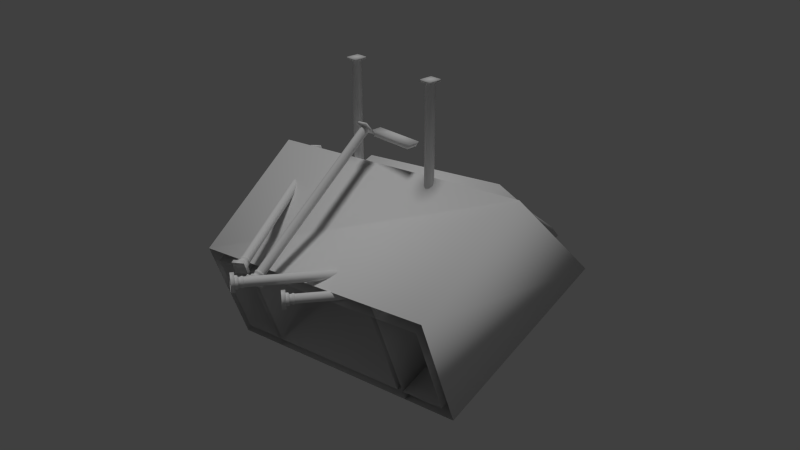 # Source: barracks_destroyed.blend  (saved by Blender 2.76.0; exported with 4.5.12 LTS)
import bpy
from mathutils import Matrix  # noqa: F401  (used for matrix-valued properties, if any)

bpy.ops.wm.read_factory_settings(use_empty=True)
scene = bpy.context.scene
scene.name = 'Scene'

# ---- collections
col_collection_1 = bpy.data.collections.new('Collection 1'); scene.collection.children.link(col_collection_1)

# ---- materials (node trees are filled in below, after node groups)
mat_pskmat1_001 = bpy.data.materials.new('pskmat1.001')
mat_pskmat1_001.alpha_threshold = 0.0
mat_pskmat1_001.use_transparent_shadow = False
mat_pskmat1_001.roughness = 0.5
mat_pskmat1_003 = bpy.data.materials.new('pskmat1.003')
mat_pskmat1_003.alpha_threshold = 0.0
mat_pskmat1_003.use_transparent_shadow = False
mat_pskmat1_003.roughness = 0.5

# ---- material node trees

# ---- world
world_world = bpy.data.worlds.new('World'); scene.world = world_world
world_world.color = (0.05088, 0.05088, 0.05088)
world_world.use_sun_shadow = False
world_world.sun_shadow_jitter_overblur = 0.0
world_world.cycles.sampling_method = 'MANUAL'
world_world.cycles.sample_map_resolution = 256

# ---- cameras
cam_camera = bpy.data.cameras.new('Camera')
cam_camera.clip_end = 100.0
cam_camera.lens = 35.0
cam_camera.sensor_width = 32.0
cam_camera.sensor_height = 18.0
cam_camera.ortho_scale = 7.314
cam_camera.dof.focus_distance = 0.0
cam_camera.dof.aperture_fstop = 128.0

# ---- lights
light_hemi = bpy.data.lights.new('Hemi', 'SUN')
light_hemi.transmission_factor = 0.0
light_hemi.angle = 0.1993
light_hemi.energy = 1.0
light_hemi.shadow_buffer_clip_start = 0.5
light_hemi.shadow_soft_size = 0.1
light_hemi.shadow_cascade_max_distance = 1000.0
light_hemi.cycles.use_multiple_importance_sampling = False

# ---- meshes
me_hele_barracks_structbmesh_001 = bpy.data.meshes.new('hele_barracks_structbMesh.001')
me_hele_barracks_structbmesh_001.from_pydata([(1.155, -0.2128, -2.547), (1.372, 1.174, -0.9379), (-1.155, -0.4748, -2.372), (-0.9946, 0.8718, -0.9275), (1.913, 0.3692, 1.079), (1.868, 0.4844, 0.664), (0.2193, 0.1772, 1.208), (-1.474, -0.01485, 1.336), (0.1748, 0.2924, 0.7924), (-1.519, 0.1003, 0.9208), (-1.489, -1.435, 0.9745), (-1.748, 1.053, -0.0985), (-1.787, -0.6644, -1.803), (1.892, -0.2472, -2.082), (1.826, 1.152, -0.6932), (-0.895, 0.03487, 1.318), (-0.7679, -1.353, 0.9198), (1.468, -1.099, 0.7502), (1.341, 0.2884, 1.149), (-0.9511, 0.8372, -0.9035), (1.12, -0.1977, -2.501), (1.342, 1.131, -0.9082), (-1.066, -0.5826, -1.858), (1.17, -0.329, -2.027), (-1.117, -0.4513, -2.331), (-1.617, -0.0417, 1.374), (2.19, -1.017, 0.6955), (2.062, 0.3755, 1.095), (-1.373, -1.291, 1.002), (-1.605, 0.905, -0.1548), (-1.378, -0.6197, -0.7461), (1.752, -0.1325, -2.035), (1.713, 0.9748, -0.7301), (-0.8024, -0.1174, 1.266), (-0.7018, -1.215, 0.951), (1.378, -0.9787, 0.7933), (1.278, 0.1185, 1.108), (-0.8585, 0.685, -0.9556), (1.03, -0.07728, -2.458), (1.222, 0.9209, -1.113), (-0.9997, -0.4445, -1.826), (1.081, -0.2086, -1.984), (-1.051, -0.3132, -2.3), (-1.474, -0.1893, 1.318), (2.05, -0.9026, 0.7424), (1.949, 0.1988, 1.059)], [], [(8, 6, 4), (9, 7, 6), (11, 12, 10), (23, 13, 26), (13, 14, 27), (14, 11, 25), (19, 24, 16), (24, 20, 17), (20, 21, 18), (21, 19, 15), (12, 22, 10), (5, 8, 4), (8, 9, 6), (25, 11, 10), (17, 23, 26), (26, 13, 27), (27, 14, 25), (15, 19, 16), (16, 24, 17), (17, 20, 18), (18, 21, 15), (22, 16, 10), (29, 30, 28), (41, 31, 44), (31, 32, 45), (32, 29, 43), (37, 42, 34), (42, 38, 35), (38, 39, 36), (39, 37, 33), (30, 40, 28), (43, 29, 28), (35, 41, 44), (44, 31, 45), (45, 32, 43), (33, 37, 34), (34, 42, 35), (35, 38, 36), (36, 39, 33), (40, 34, 28), (14, 29, 11), (13, 32, 14), (12, 31, 13), (12, 29, 30), (42, 20, 24), (20, 39, 21), (19, 39, 37), (24, 37, 42), (14, 32, 29), (13, 31, 32), (12, 30, 31), (12, 11, 29), (42, 38, 20), (20, 38, 39), (19, 21, 39), (24, 19, 37)])
me_hele_barracks_structbmesh_001.polygons.foreach_set('use_smooth', [True] * 56)
_uv = me_hele_barracks_structbmesh_001.uv_layers.new(name='psk0')
_uv.uv.foreach_set('vector', [0.004669, 0.118, 0.004669, 0.0, 0.4266, -4e-06, 0.4266, 0.118, 0.4266, -4e-06, 0.004669, 0.0, 0.003799, 0.8958, 0.1978, 0.8958, 0.1978, 0.5157, 0.4018, 0.8958, 0.499, 0.8958, 0.499, 0.5157, 0.4018, 0.8958, 0.2078, 0.8958, 0.2078, 0.5157, 0.499, 0.8958, 0.003799, 0.8958, 0.003799, 0.5157, 0.2662, 0.5098, 0.4732, 0.5098, 0.4732, 1.005, 0.1009, 0.9803, 0.4019, 0.9803, 0.4019, 0.5157, 0.3383, 0.6294, 0.1313, 0.6294, 0.1313, 1.125, 0.3684, 0.9803, 0.06734, 0.9803, 0.06734, 0.5157, 0.003799, 0.8958, 0.1015, 0.8958, 0.003799, 0.5157, 0.4266, 0.118, 0.004669, 0.118, 0.4266, -4e-06, 0.004669, 0.118, 0.4266, 0.118, 0.004669, 0.0, 0.003799, 0.5157, 0.003799, 0.8958, 0.1978, 0.5157, 0.4018, 0.5157, 0.4018, 0.8958, 0.499, 0.5157, 0.4018, 0.5157, 0.4018, 0.8958, 0.2078, 0.5157, 0.499, 0.5157, 0.499, 0.8958, 0.003799, 0.5157, 0.2662, 1.005, 0.2662, 0.5098, 0.4732, 1.005, 0.1009, 0.5157, 0.1009, 0.9803, 0.4019, 0.5157, 0.3383, 1.125, 0.3383, 0.6294, 0.1313, 1.125, 0.3684, 0.5157, 0.3684, 0.9803, 0.06734, 0.5157, 0.1015, 0.8958, 0.1015, 0.5157, 0.003799, 0.5157, 0.003799, 0.8958, 0.1978, 0.8958, 0.1978, 0.5157, 0.4018, 0.8958, 0.499, 0.8958, 0.499, 0.5157, 0.4018, 0.8958, 0.2078, 0.8958, 0.2078, 0.5157, 0.499, 0.8958, 0.003799, 0.8958, 0.003799, 0.5157, 0.2662, 0.5098, 0.4732, 0.5098, 0.4732, 1.005, 0.1009, 0.9803, 0.4019, 0.9803, 0.4019, 0.5157, 0.3383, 0.6294, 0.1313, 0.6294, 0.1313, 1.125, 0.3684, 0.9803, 0.06734, 0.9803, 0.06734, 0.5157, 0.003799, 0.8958, 0.1015, 0.8958, 0.003799, 0.5157, 0.003799, 0.5157, 0.003799, 0.8958, 0.1978, 0.5157, 0.4018, 0.5157, 0.4018, 0.8958, 0.499, 0.5157, 0.4018, 0.5157, 0.4018, 0.8958, 0.2078, 0.5157, 0.499, 0.5157, 0.499, 0.8958, 0.003799, 0.5157, 0.2662, 1.005, 0.2662, 0.5098, 0.4732, 1.005, 0.1009, 0.5157, 0.1009, 0.9803, 0.4019, 0.5157, 0.3383, 1.125, 0.3383, 0.6294, 0.1313, 1.125, 0.3684, 0.5157, 0.3684, 0.9803, 0.06734, 0.5157, 0.1015, 0.8958, 0.1015, 0.5157, 0.003799, 0.5157, 0.5352, 0.05601, 0.1304, 0.09427, 0.1158, 0.05601, 0.5352, 0.3846, 0.5206, 0.09427, 0.5352, 0.05601, 0.1158, 0.3846, 0.5206, 0.3541, 0.5352, 0.3846, 0.1158, 0.3846, 0.1304, 0.09427, 0.1304, 0.3541, 0.2069, 0.3541, 0.453, 0.3846, 0.198, 0.3846, 0.453, 0.3846, 0.4441, 0.09525, 0.453, 0.05725, 0.198, 0.05725, 0.4441, 0.09525, 0.2069, 0.09525, 0.1009, 0.9803, 0.2662, 0.5098, 0.1009, 0.9803, 0.5352, 0.05601, 0.5206, 0.09427, 0.1304, 0.09427, 0.5352, 0.3846, 0.5206, 0.3541, 0.5206, 0.09427, 0.1158, 0.3846, 0.1304, 0.3541, 0.5206, 0.3541, 0.1158, 0.3846, 0.1158, 0.05601, 0.1304, 0.09427, 0.2069, 0.3541, 0.4441, 0.3541, 0.453, 0.3846, 0.453, 0.3846, 0.4441, 0.3541, 0.4441, 0.09525, 0.198, 0.05725, 0.453, 0.05725, 0.4441, 0.09525, 0.1009, 0.9803, 0.06734, 0.9803, 0.2662, 0.5098])
me_hele_barracks_structbmesh_001.materials.append(mat_pskmat1_001)
me_hele_barracks_structbmesh_001.use_remesh_preserve_volume = False
me_hele_barracks_structbmesh_001.use_remesh_preserve_attributes = False
me_hele_barracks_structbmesh_001.use_mirror_vertex_groups = False
me_hele_barracks_structbmesh_001.update()
me_hele_barracks_structbmesh_004 = bpy.data.meshes.new('hele_barracks_structbMesh.004')
me_hele_barracks_structbmesh_004.from_pydata([(-0.6031, 0.09757, -0.3735), (-0.5847, 0.09757, -0.4173), (-0.6026, 0.09757, -0.4613), (-0.6464, 0.09757, -0.4797), (-0.6904, 0.09757, -0.4618), (-0.7088, 0.09757, -0.418), (-0.6909, 0.09757, -0.374), (-0.6895, 2.356, -0.3754), (-0.7068, 2.356, -0.418), (-0.689, 2.356, -0.4604), (-0.6464, 2.356, -0.4778), (-0.604, 2.356, -0.4599), (-0.5866, 2.356, -0.4173), (-0.6045, 2.356, -0.3749), (-0.6471, 2.356, -0.3576), (-0.1716, 0.2561, 1.557), (-0.1497, 0.2229, 1.531), (-0.1638, 0.1859, 1.505), (-0.2058, 0.1666, 1.494), (-0.2511, 0.1764, 1.505), (-0.2731, 0.2095, 1.531), (-0.2589, 0.2466, 1.557), (-0.3954, 1.578, -0.2591), (-0.4091, 1.542, -0.2844), (-0.3879, 1.51, -0.3096), (-0.344, 1.501, -0.3198), (-0.3034, 1.519, -0.3092), (-0.2897, 1.555, -0.2839), (-0.3109, 1.587, -0.2588), (-0.449, 0.3347, 1.542), (-0.4336, 0.2945, 1.522), (-0.4508, 0.2504, 1.518), (-0.4905, 0.2283, 1.532), (-0.5294, 0.241, 1.556), (-0.5447, 0.2812, 1.576), (-0.5275, 0.3252, 1.58), (-1.533, 0.9117, -0.3523), (-1.55, 0.8691, -0.3566), (-1.535, 0.8302, -0.3762), (-1.497, 0.8179, -0.3995), (-1.459, 0.8393, -0.413), (-1.442, 0.882, -0.4087), (-1.457, 0.9209, -0.3891), (-1.495, 0.9332, -0.3658), (0.6031, 0.09757, -0.3735), (0.5847, 0.09757, -0.4173), (0.6026, 0.09757, -0.4613), (0.6464, 0.09757, -0.4797), (0.6904, 0.09757, -0.4618), (0.7088, 0.09757, -0.418), (0.6909, 0.09757, -0.374), (0.6895, 2.356, -0.3754), (0.7068, 2.356, -0.418), (0.689, 2.356, -0.4604), (0.6464, 2.356, -0.4778), (0.604, 2.356, -0.4599), (0.5866, 2.356, -0.4173), (0.6045, 2.356, -0.3749), (-0.02347, 0.3838, 1.894), (-0.06394, 0.3723, 1.872), (-0.08621, 0.3316, 1.862), (-0.07725, 0.2855, 1.87), (-0.04229, 0.2612, 1.891), (-0.001829, 0.2727, 1.913), (0.02044, 0.3134, 1.923), (0.01148, 0.3595, 1.915), (1.113, 0.2456, -0.05054), (1.121, 0.201, -0.04311), (1.1, 0.1616, -0.05295), (1.06, 0.1504, -0.07429), (1.027, 0.174, -0.09462), (1.018, 0.2186, -0.102), (1.04, 0.258, -0.09221), (1.079, 0.2692, -0.07087), (0.4422, 0.227, 1.534), (0.4082, 0.203, 1.511), (0.3982, 0.157, 1.505), (0.4179, 0.116, 1.518), (0.4559, 0.104, 1.544), (0.4899, 0.128, 1.567), (0.4999, 0.1739, 1.574), (0.4801, 0.2149, 1.56), (1.748, 0.2077, -0.3057), (1.767, 0.168, -0.2926), (1.758, 0.1235, -0.2991), (1.725, 0.1003, -0.3214), (1.688, 0.112, -0.3464), (1.669, 0.1517, -0.3595), (1.679, 0.1962, -0.3531), (1.711, 0.2194, -0.3308), (-0.2999, 1.421, -0.5313), (-0.2999, 1.421, -0.385), (0.3476, 1.497, -0.5313), (-0.3476, 1.497, -0.5313), (0.3476, 1.497, -0.3766), (-0.3476, 1.497, -0.3766), (0.0, 1.421, -0.385), (0.0, 1.421, -0.5313), (0.0, 1.497, -0.3766), (0.0, 1.497, -0.5313), (1.868, 0.4479, -1.398), (-0.6471, 0.09757, -0.3556), (-0.3548, 1.597, -0.2485), (-0.2169, 0.2659, 1.568), (-0.4879, 0.3474, 1.566), (0.6471, 2.356, -0.3576), (0.6471, 0.09757, -0.3556), (0.2999, 1.421, -0.385), (0.2999, 1.421, -0.5313), (-0.57, 2.374, -0.324), (-0.1256, 0.212, 1.692), (-0.281, 0.05789, 1.591), (-0.2953, 0.1944, 1.692), (-0.1287, 0.2417, 1.652), (-0.1145, 0.1052, 1.551), (-0.2841, 0.08756, 1.551), (-0.2983, 0.224, 1.652), (-0.4362, 1.626, -0.2432), (-0.4196, 1.467, -0.3243), (-0.2802, 1.625, -0.2193), (-0.3541, 0.1788, 1.606), (-0.5022, 0.3252, 1.728), (-0.372, 0.3556, 1.61), (-0.3765, 0.1918, 1.563), (-0.5291, 0.1745, 1.637), (-0.5246, 0.3383, 1.685), (-1.438, 0.8082, -0.4547), (-1.572, 0.9622, -0.338), (-1.563, 0.7848, -0.3619), (0.5618, -0.03996, -0.503), (0.5618, 0.01026, -0.3324), (0.5618, 0.01026, -0.503), (0.7324, 0.01026, -0.503), (0.7324, 0.01026, -0.3324), (0.57, 2.374, -0.5008), (0.725, 2.374, -0.5008), (0.725, 2.374, -0.324), (0.725, 2.344, -0.5008), (-0.1361, 0.4231, 1.929), (-0.1611, 0.2544, 1.925), (-0.01438, 0.2305, 2.008), (0.01063, 0.3992, 2.013), (1.0, 0.1374, -0.1281), (1.026, 0.3123, -0.1236), (0.312, 0.06939, 1.613), (0.4517, 0.09352, 1.708), (0.3206, 0.2381, 1.557), (0.3403, 0.06926, 1.571), (0.4799, 0.0934, 1.666), (0.4602, 0.2622, 1.652), (1.675, 0.06662, -0.377), (1.802, 0.08855, -0.2907), (1.655, 0.2417, -0.3914), (-0.725, 2.374, -0.5008), (-0.725, 2.344, -0.5008), (-0.725, 2.374, -0.324), (-0.57, 2.374, -0.5008), (-0.57, 2.344, -0.324), (-0.57, 2.344, -0.5008), (-0.725, 2.344, -0.324), (-0.1114, 0.07553, 1.591), (-0.4214, 1.485, -0.3482), (-0.2673, 1.501, -0.3481), (-0.4344, 1.609, -0.2193), (-0.282, 1.642, -0.2431), (-0.2655, 1.483, -0.3243), (-0.5067, 0.1614, 1.68), (-0.3496, 0.3425, 1.653), (-1.576, 0.7925, -0.3873), (-1.558, 0.9545, -0.3127), (-1.433, 0.978, -0.4055), (-1.424, 0.8005, -0.4294), (-1.42, 0.9703, -0.3802), (0.7324, -0.03996, -0.3324), (0.7324, -0.03996, -0.503), (0.5618, -0.03996, -0.3324), (0.725, 2.344, -0.324), (0.57, 2.374, -0.324), (0.57, 2.344, -0.5008), (0.57, 2.344, -0.324), (-0.01391, 0.4017, 2.057), (-0.03893, 0.233, 2.052), (-0.1856, 0.2569, 1.969), (-0.1606, 0.4256, 1.973), (1.134, 0.1157, -0.05211), (1.16, 0.2906, -0.04759), (0.9858, 0.1389, -0.1024), (1.119, 0.1172, -0.02633), (1.145, 0.292, -0.02181), (1.012, 0.3138, -0.09783), (0.432, 0.2624, 1.694), (0.2923, 0.2382, 1.599), (1.785, 0.08862, -0.2662), (1.781, 0.2636, -0.3052), (1.658, 0.06669, -0.3525), (1.765, 0.2637, -0.2807), (1.638, 0.2417, -0.3669), (-0.2895, 0.156, 1.601), (-0.2603, 0.1112, 1.566), (-0.1994, 0.09773, 1.552), (-0.1427, 0.1234, 1.566), (-0.1233, 0.1733, 1.601), (-0.1525, 0.218, 1.636), (-0.2134, 0.2315, 1.651), (-0.2149, 0.2465, 1.63), (-0.1541, 0.2331, 1.616), (-0.1248, 0.1883, 1.581), (-0.1442, 0.1385, 1.546), (-0.201, 0.1128, 1.531), (-0.2618, 0.1263, 1.546), (-0.2911, 0.171, 1.581), (-0.2864, 0.1774, 1.573), (-0.259, 0.1355, 1.54), (-0.202, 0.1228, 1.526), (-0.1489, 0.1469, 1.54), (-0.1307, 0.1936, 1.573), (-0.1581, 0.2355, 1.606), (-0.2151, 0.2481, 1.619), (-0.2569, 0.2197, 1.595), (-0.2141, 0.2391, 1.606), (-0.1683, 0.2289, 1.595), (-0.1462, 0.1952, 1.569), (-0.1609, 0.1576, 1.542), (-0.2036, 0.1383, 1.531), (-0.2495, 0.1484, 1.542), (-0.2716, 0.1822, 1.568), (-0.2831, 0.2114, 1.528), (-0.2822, 0.2034, 1.538), (-0.2572, 0.1651, 1.508), (-0.258, 0.1731, 1.498), (-0.2052, 0.1536, 1.496), (-0.2061, 0.1616, 1.485), (-0.1576, 0.1836, 1.498), (-0.1567, 0.1756, 1.508), (-0.141, 0.2262, 1.528), (-0.1401, 0.2181, 1.538), (-0.1652, 0.2564, 1.568), (-0.166, 0.2644, 1.558), (-0.218, 0.2759, 1.57), (-0.2171, 0.2679, 1.581), (-0.2665, 0.254, 1.557), (-0.2656, 0.2459, 1.568), (-0.273, 0.1962, 1.549), (-0.2509, 0.1625, 1.523), (-0.2051, 0.1523, 1.512), (-0.1623, 0.1717, 1.523), (-0.1477, 0.2092, 1.549), (-0.1698, 0.243, 1.576), (-0.2156, 0.2531, 1.587), (-0.2584, 0.2338, 1.576), (-0.2597, 0.2571, 1.542), (-0.218, 0.276, 1.553), (-0.1733, 0.266, 1.542), (-0.1517, 0.2331, 1.517), (-0.166, 0.1965, 1.491), (-0.2077, 0.1776, 1.48), (-0.2524, 0.1875, 1.491), (-0.2739, 0.2204, 1.517), (-0.5253, 0.2566, 1.66), (-0.505, 0.2023, 1.633), (-0.4528, 0.1848, 1.601), (-0.3992, 0.2143, 1.582), (-0.3758, 0.2735, 1.587), (-0.3961, 0.3278, 1.615), (-0.4483, 0.3453, 1.647), (-0.5019, 0.3158, 1.666), (-0.5132, 0.3224, 1.644), (-0.4597, 0.3519, 1.625), (-0.4075, 0.3344, 1.593), (-0.3871, 0.2802, 1.566), (-0.4106, 0.2209, 1.56), (-0.4641, 0.1914, 1.579), (-0.5163, 0.2089, 1.611), (-0.5367, 0.2632, 1.638), (-0.5364, 0.2663, 1.628), (-0.5173, 0.2155, 1.602), (-0.4684, 0.1991, 1.572), (-0.4183, 0.2267, 1.554), (-0.3963, 0.2822, 1.56), (-0.4153, 0.333, 1.585), (-0.4642, 0.3494, 1.615), (-0.5144, 0.3218, 1.633), (-0.5074, 0.3139, 1.621), (-0.4671, 0.3361, 1.607), (-0.4277, 0.323, 1.582), (-0.4124, 0.2821, 1.562), (-0.4301, 0.2374, 1.557), (-0.4704, 0.2152, 1.571), (-0.5098, 0.2284, 1.596), (-0.5251, 0.2693, 1.616), (-0.5553, 0.2817, 1.576), (-0.5493, 0.2781, 1.588), (-0.5319, 0.2318, 1.565), (-0.538, 0.2353, 1.553), (-0.4873, 0.2168, 1.537), (-0.4933, 0.2204, 1.525), (-0.4476, 0.2456, 1.509), (-0.4416, 0.242, 1.521), (-0.4276, 0.2962, 1.514), (-0.4215, 0.2927, 1.526), (-0.4389, 0.339, 1.549), (-0.4449, 0.3426, 1.537), (-0.4896, 0.3575, 1.565), (-0.4835, 0.354, 1.577), (-0.5353, 0.3323, 1.581), (-0.5357, 0.2755, 1.596), (-0.5204, 0.2346, 1.576), (-0.481, 0.2214, 1.551), (-0.4407, 0.2436, 1.537), (-0.423, 0.2883, 1.541), (-0.4383, 0.3291, 1.562), (-0.4777, 0.3423, 1.586), (-0.518, 0.3201, 1.6), (-0.5352, 0.3298, 1.565), (-0.4959, 0.3515, 1.551), (-0.4575, 0.3386, 1.527), (-0.4426, 0.2987, 1.507), (-0.4598, 0.2552, 1.503), (-0.4991, 0.2335, 1.517), (-0.5375, 0.2463, 1.541), (-0.5525, 0.2862, 1.56), (0.7307, 0.01026, -0.4177), (0.7062, 0.01026, -0.4768), (0.6471, 0.01026, -0.5013), (0.588, 0.01026, -0.4768), (0.5635, 0.01026, -0.4177), (0.588, 0.01026, -0.3586), (0.6471, 0.01026, -0.3341), (0.6471, 0.03572, -0.3341), (0.588, 0.03572, -0.3586), (0.5635, 0.03572, -0.4177), (0.588, 0.03572, -0.4768), (0.6471, 0.03572, -0.5013), (0.7062, 0.03572, -0.4768), (0.7307, 0.03572, -0.4177), (0.7254, 0.04558, -0.4177), (0.7025, 0.04558, -0.473), (0.6471, 0.04558, -0.496), (0.5918, 0.04558, -0.473), (0.5688, 0.04558, -0.4177), (0.5918, 0.04558, -0.3623), (0.6471, 0.04558, -0.3394), (0.6917, 0.051, -0.3731), (0.6471, 0.051, -0.3547), (0.6026, 0.051, -0.3731), (0.5841, 0.051, -0.4177), (0.6026, 0.051, -0.4622), (0.6471, 0.051, -0.4807), (0.6917, 0.051, -0.4622), (0.7101, 0.051, -0.4177), (0.7185, 0.1019, -0.4177), (0.7185, 0.08835, -0.4177), (0.6976, 0.08835, -0.4682), (0.6976, 0.1019, -0.4682), (0.6471, 0.08835, -0.4891), (0.6471, 0.1019, -0.4891), (0.5966, 0.1019, -0.4682), (0.5966, 0.08835, -0.4682), (0.5757, 0.1019, -0.4177), (0.5757, 0.08835, -0.4177), (0.5966, 0.08835, -0.3672), (0.5966, 0.1019, -0.3672), (0.6471, 0.1019, -0.3463), (0.6471, 0.08835, -0.3463), (0.6976, 0.08835, -0.3672), (0.7101, 0.07477, -0.4177), (0.6917, 0.07477, -0.4622), (0.6471, 0.07477, -0.4807), (0.6026, 0.07477, -0.4622), (0.5841, 0.07477, -0.4177), (0.6026, 0.07477, -0.3731), (0.6471, 0.07477, -0.3547), (0.6917, 0.07477, -0.3731), (0.6906, 0.1155, -0.3742), (0.6471, 0.1155, -0.3562), (0.6037, 0.1155, -0.3742), (0.5857, 0.1155, -0.4177), (0.6037, 0.1155, -0.4611), (0.6471, 0.1155, -0.4791), (0.6906, 0.1155, -0.4611), (0.7085, 0.1155, -0.4177), (-0.003332, 0.3151, 2.01), (-0.03305, 0.2601, 1.996), (-0.08748, 0.2441, 1.967), (-0.1347, 0.2766, 1.938), (-0.1471, 0.3385, 1.928), (-0.1174, 0.3935, 1.941), (-0.06296, 0.4095, 1.971), (-0.003276, 0.3757, 1.977), (-0.05052, 0.4082, 1.949), (-0.1049, 0.3923, 1.919), (-0.1347, 0.3373, 1.906), (-0.1223, 0.2754, 1.916), (-0.07503, 0.2429, 1.944), (-0.02061, 0.2588, 1.974), (0.009111, 0.3138, 1.988), (0.009376, 0.3141, 1.976), (-0.01846, 0.2625, 1.964), (-0.06944, 0.2476, 1.936), (-0.1137, 0.2781, 1.909), (-0.1253, 0.336, 1.9), (-0.09746, 0.3875, 1.912), (-0.04648, 0.4025, 1.94), (-0.002227, 0.372, 1.967), (-0.01047, 0.3626, 1.956), (-0.04607, 0.3871, 1.935), (-0.08709, 0.3751, 1.913), (-0.1095, 0.3336, 1.902), (-0.1002, 0.287, 1.91), (-0.06455, 0.2625, 1.932), (-0.02353, 0.2745, 1.954), (-0.001134, 0.3159, 1.964), (0.031, 0.3122, 1.924), (0.02437, 0.3129, 1.936), (-0.00103, 0.2659, 1.924), (0.005606, 0.2652, 1.912), (-0.04753, 0.2523, 1.899), (-0.0409, 0.2516, 1.887), (-0.08127, 0.2794, 1.863), (-0.0879, 0.28, 1.875), (-0.09185, 0.3322, 1.854), (-0.09849, 0.3329, 1.866), (-0.07309, 0.3799, 1.877), (-0.06645, 0.3792, 1.865), (-0.01995, 0.3929, 1.891), (-0.02659, 0.3935, 1.903), (0.02042, 0.3651, 1.915), (0.01378, 0.3658, 1.927), (0.01048, 0.3147, 1.944), (-0.01192, 0.2733, 1.933), (-0.05293, 0.2613, 1.911), (-0.08854, 0.2858, 1.89), (-0.09787, 0.3324, 1.882), (-0.07547, 0.3739, 1.892), (-0.03446, 0.3859, 1.914), (0.001144, 0.3614, 1.936), (-0.01478, 0.3823, 1.879), (-0.05478, 0.3706, 1.857), (-0.07662, 0.3302, 1.847), (-0.06752, 0.2847, 1.855), (-0.0328, 0.2608, 1.876), (0.007203, 0.2725, 1.897), (0.02905, 0.3129, 1.907), (0.4687, 0.1776, 1.658), (0.4555, 0.1156, 1.649), (0.4099, 0.083, 1.619), (0.3587, 0.09887, 1.584), (0.3318, 0.1539, 1.565), (0.345, 0.2159, 1.574), (0.3906, 0.2485, 1.605), (0.4049, 0.2484, 1.584), (0.3593, 0.2158, 1.553), (0.3461, 0.1539, 1.544), (0.373, 0.09881, 1.563), (0.4242, 0.08294, 1.597), (0.4698, 0.1155, 1.628), (0.483, 0.1775, 1.637), (0.4842, 0.1767, 1.626), (0.4718, 0.1187, 1.618), (0.4292, 0.08815, 1.589), (0.3812, 0.103, 1.556), (0.356, 0.1546, 1.539), (0.3684, 0.2126, 1.547), (0.4111, 0.2432, 1.576), (0.459, 0.2283, 1.609), (0.4159, 0.228, 1.573), (0.3815, 0.2034, 1.55), (0.3716, 0.1567, 1.543), (0.3918, 0.1152, 1.557), (0.4304, 0.1033, 1.583), (0.4648, 0.1279, 1.606), (0.4747, 0.1746, 1.613), (0.5103, 0.1756, 1.576), (0.5026, 0.1757, 1.587), (0.4914, 0.1227, 1.579), (0.499, 0.1227, 1.568), (0.4524, 0.09485, 1.553), (0.4601, 0.09481, 1.542), (0.4163, 0.1084, 1.512), (0.4087, 0.1084, 1.523), (0.3933, 0.1554, 1.496), (0.3857, 0.1554, 1.507), (0.397, 0.2084, 1.515), (0.4046, 0.2084, 1.504), (0.4435, 0.2362, 1.53), (0.4359, 0.2363, 1.541), (0.4873, 0.2227, 1.56), (0.4797, 0.2227, 1.571), (0.4881, 0.1745, 1.593), (0.4781, 0.1278, 1.587), (0.4438, 0.1032, 1.563), (0.4052, 0.1152, 1.537), (0.385, 0.1567, 1.523), (0.3949, 0.2034, 1.53), (0.4292, 0.2279, 1.553), (0.4678, 0.216, 1.579), (0.49, 0.2146, 1.545), (0.4523, 0.2263, 1.52), (0.4189, 0.2023, 1.497), (0.4092, 0.1568, 1.49), (0.4289, 0.1163, 1.504), (0.4665, 0.1047, 1.53), (0.5, 0.1286, 1.552), (0.5097, 0.1742, 1.559), (-0.2682, 0.2241, 1.606), (-0.2717, 0.2208, 1.616), (-0.2701, 0.2058, 1.636), (-0.5292, 0.3288, 1.593), (0.6976, 0.1019, -0.3672), (0.7025, 0.04558, -0.3623), (0.7062, 0.03572, -0.3586), (0.7062, 0.01026, -0.3586), (0.01994, 0.3584, 1.9), (-0.01572, 0.377, 1.999), (0.4545, 0.216, 1.599), (0.4561, 0.2326, 1.619), (0.4418, 0.2326, 1.64)], [], [(101, 0, 14), (0, 13, 14), (12, 13, 1), (13, 0, 1), (11, 12, 2), (12, 1, 2), (10, 11, 3), (11, 2, 3), (9, 10, 4), (10, 3, 4), (8, 9, 5), (9, 4, 5), (7, 8, 6), (8, 5, 6), (7, 6, 14), (6, 101, 14), (103, 15, 102), (15, 28, 102), (27, 28, 16), (28, 15, 16), (26, 27, 17), (27, 16, 17), (25, 26, 18), (26, 17, 18), (24, 25, 19), (25, 18, 19), (23, 24, 20), (24, 19, 20), (22, 23, 21), (23, 20, 21), (22, 21, 102), (21, 103, 102), (104, 29, 43), (29, 42, 43), (41, 42, 30), (42, 29, 30), (40, 41, 31), (41, 30, 31), (39, 40, 32), (40, 31, 32), (38, 39, 33), (39, 32, 33), (37, 38, 34), (38, 33, 34), (36, 37, 35), (37, 34, 35), (36, 35, 43), (35, 104, 43), (106, 105, 44), (44, 105, 57), (56, 45, 57), (57, 45, 44), (55, 46, 56), (56, 46, 45), (54, 47, 55), (55, 47, 46), (53, 48, 54), (54, 48, 47), (52, 49, 53), (53, 49, 48), (51, 50, 52), (52, 50, 49), (51, 105, 50), (50, 105, 106), (58, 73, 59), (59, 73, 72), (71, 60, 72), (72, 60, 59), (70, 61, 71), (71, 61, 60), (69, 62, 70), (70, 62, 61), (68, 63, 69), (69, 63, 62), (67, 64, 68), (68, 64, 63), (66, 65, 67), (67, 65, 64), (66, 73, 65), (65, 73, 58), (74, 89, 75), (75, 89, 88), (87, 76, 88), (88, 76, 75), (86, 77, 87), (87, 77, 76), (85, 78, 86), (86, 78, 77), (84, 79, 85), (85, 79, 78), (83, 80, 84), (84, 80, 79), (82, 81, 83), (83, 81, 80), (82, 89, 81), (81, 89, 74), (107, 98, 96), (96, 98, 91), (107, 94, 98), (98, 95, 91), (94, 99, 98), (98, 99, 95), (94, 92, 99), (99, 93, 95), (96, 108, 107), (91, 90, 96), (96, 97, 108), (90, 97, 96), (107, 92, 94), (95, 93, 91), (107, 108, 92), (93, 90, 91), (156, 153, 155), (156, 155, 109), (158, 154, 153), (153, 156, 158), (154, 159, 155), (154, 155, 153), (159, 157, 109), (159, 109, 155), (158, 156, 157), (157, 156, 109), (158, 159, 154), (158, 157, 159), (113, 116, 112), (110, 113, 112), (116, 115, 111), (112, 116, 111), (111, 114, 160), (111, 115, 114), (160, 113, 110), (160, 114, 113), (114, 116, 113), (114, 115, 116), (162, 161, 117), (162, 117, 164), (165, 118, 161), (161, 162, 165), (118, 163, 117), (118, 117, 161), (163, 119, 164), (163, 164, 117), (165, 162, 119), (119, 162, 164), (165, 163, 118), (165, 119, 163), (122, 125, 121), (167, 122, 121), (125, 124, 166), (121, 125, 166), (166, 123, 120), (166, 124, 123), (120, 122, 167), (120, 123, 122), (123, 125, 122), (123, 124, 125), (126, 168, 127), (126, 127, 170), (171, 128, 168), (168, 126, 171), (128, 169, 127), (128, 127, 168), (169, 172, 170), (169, 170, 127), (171, 126, 172), (172, 126, 170), (171, 169, 128), (171, 172, 169), (130, 173, 133), (175, 173, 130), (133, 174, 132), (173, 174, 133), (174, 129, 131), (174, 131, 132), (129, 175, 130), (129, 130, 131), (131, 130, 133), (131, 133, 132), (134, 136, 135), (134, 177, 136), (178, 135, 137), (135, 178, 134), (137, 136, 176), (137, 135, 136), (176, 177, 179), (176, 136, 177), (178, 179, 134), (179, 177, 134), (178, 137, 176), (178, 176, 179), (138, 180, 141), (183, 180, 138), (141, 181, 140), (180, 181, 141), (181, 182, 139), (181, 139, 140), (182, 183, 138), (182, 138, 139), (139, 138, 141), (139, 141, 140), (142, 185, 184), (142, 143, 185), (186, 184, 187), (184, 186, 142), (187, 185, 188), (187, 184, 185), (188, 143, 189), (188, 185, 143), (186, 189, 142), (189, 143, 142), (186, 187, 188), (186, 188, 189), (146, 190, 149), (191, 190, 146), (149, 145, 148), (190, 145, 149), (145, 144, 147), (145, 147, 148), (144, 191, 146), (144, 146, 147), (147, 146, 149), (147, 149, 148), (150, 193, 151), (150, 152, 193), (194, 151, 192), (151, 194, 150), (192, 193, 195), (192, 151, 193), (195, 152, 196), (195, 193, 152), (194, 196, 150), (196, 152, 150), (194, 192, 195), (194, 195, 196), (240, 251, 250), (240, 238, 251), (239, 238, 240), (241, 239, 240), (248, 239, 241), (249, 248, 241), (238, 252, 251), (238, 237, 252), (236, 237, 238), (239, 236, 238), (247, 236, 239), (248, 247, 239), (237, 253, 252), (237, 234, 253), (235, 234, 237), (236, 235, 237), (246, 235, 236), (247, 246, 236), (234, 254, 253), (234, 232, 254), (233, 232, 234), (235, 233, 234), (245, 233, 235), (246, 245, 235), (231, 255, 254), (232, 231, 254), (230, 231, 232), (233, 230, 232), (245, 230, 233), (245, 244, 230), (229, 256, 255), (231, 229, 255), (228, 229, 231), (230, 228, 231), (244, 228, 230), (244, 243, 228), (226, 257, 256), (229, 226, 256), (227, 226, 229), (228, 227, 229), (243, 227, 228), (243, 242, 227), (257, 240, 250), (257, 226, 240), (227, 241, 240), (226, 227, 240), (242, 249, 241), (227, 242, 241), (218, 249, 242), (225, 218, 242), (224, 225, 242), (243, 224, 242), (223, 224, 243), (244, 223, 243), (222, 223, 244), (245, 222, 244), (221, 222, 245), (246, 221, 245), (220, 221, 246), (247, 220, 246), (219, 220, 247), (248, 219, 247), (218, 219, 248), (249, 218, 248), (504, 217, 219), (218, 504, 219), (217, 216, 220), (219, 217, 220), (216, 215, 221), (220, 216, 221), (215, 214, 222), (221, 215, 222), (222, 213, 223), (222, 214, 213), (223, 212, 224), (223, 213, 212), (224, 211, 225), (224, 212, 211), (504, 218, 225), (211, 504, 225), (505, 504, 211), (210, 505, 211), (209, 210, 211), (212, 209, 211), (208, 209, 212), (213, 208, 212), (207, 208, 213), (214, 207, 213), (215, 207, 214), (215, 206, 207), (216, 206, 215), (216, 205, 206), (204, 205, 216), (217, 204, 216), (505, 204, 217), (504, 505, 217), (506, 203, 204), (505, 506, 204), (203, 202, 205), (204, 203, 205), (202, 201, 206), (205, 202, 206), (201, 200, 207), (206, 201, 207), (200, 199, 208), (207, 200, 208), (199, 198, 209), (208, 199, 209), (198, 197, 210), (209, 198, 210), (506, 505, 210), (197, 506, 210), (304, 314, 313), (304, 302, 314), (303, 302, 304), (507, 303, 304), (311, 303, 507), (312, 311, 507), (302, 315, 314), (302, 301, 315), (300, 301, 302), (303, 300, 302), (310, 300, 303), (311, 310, 303), (301, 316, 315), (301, 298, 316), (299, 298, 301), (300, 299, 301), (309, 299, 300), (310, 309, 300), (298, 317, 316), (298, 296, 317), (297, 296, 298), (299, 297, 298), (308, 297, 299), (309, 308, 299), (295, 318, 317), (296, 295, 317), (294, 295, 296), (297, 294, 296), (308, 294, 297), (308, 307, 294), (293, 319, 318), (295, 293, 318), (292, 293, 295), (294, 292, 295), (307, 292, 294), (307, 306, 292), (290, 320, 319), (293, 290, 319), (291, 290, 293), (292, 291, 293), (306, 291, 292), (306, 305, 291), (320, 304, 313), (320, 290, 304), (291, 507, 304), (290, 291, 304), (305, 312, 507), (291, 305, 507), (282, 312, 305), (289, 282, 305), (288, 289, 305), (306, 288, 305), (287, 288, 306), (307, 287, 306), (286, 287, 307), (308, 286, 307), (285, 286, 308), (309, 285, 308), (284, 285, 309), (310, 284, 309), (283, 284, 310), (311, 283, 310), (282, 283, 311), (312, 282, 311), (281, 280, 283), (282, 281, 283), (280, 279, 284), (283, 280, 284), (279, 278, 285), (284, 279, 285), (278, 277, 286), (285, 278, 286), (286, 276, 287), (286, 277, 276), (287, 275, 288), (287, 276, 275), (288, 274, 289), (288, 275, 274), (281, 282, 289), (274, 281, 289), (266, 281, 274), (273, 266, 274), (272, 273, 274), (275, 272, 274), (271, 272, 275), (276, 271, 275), (270, 271, 276), (277, 270, 276), (278, 270, 277), (278, 269, 270), (279, 269, 278), (279, 268, 269), (267, 268, 279), (280, 267, 279), (266, 267, 280), (281, 266, 280), (265, 264, 267), (266, 265, 267), (264, 263, 268), (267, 264, 268), (263, 262, 269), (268, 263, 269), (262, 261, 270), (269, 262, 270), (261, 260, 271), (270, 261, 271), (260, 259, 272), (271, 260, 272), (259, 258, 273), (272, 259, 273), (265, 266, 273), (258, 265, 273), (508, 373, 374), (508, 374, 362), (363, 508, 362), (364, 508, 363), (371, 364, 363), (372, 364, 371), (362, 374, 375), (362, 375, 361), (360, 362, 361), (363, 362, 360), (370, 363, 360), (371, 363, 370), (361, 375, 376), (361, 376, 358), (359, 361, 358), (360, 361, 359), (369, 360, 359), (370, 360, 369), (358, 376, 377), (358, 377, 356), (357, 358, 356), (359, 358, 357), (368, 359, 357), (369, 359, 368), (355, 377, 378), (356, 377, 355), (354, 356, 355), (357, 356, 354), (368, 357, 354), (368, 354, 367), (353, 378, 379), (355, 378, 353), (352, 355, 353), (354, 355, 352), (367, 354, 352), (367, 352, 366), (350, 379, 380), (353, 379, 350), (351, 353, 350), (352, 353, 351), (366, 352, 351), (366, 351, 365), (380, 373, 508), (380, 508, 350), (351, 508, 364), (350, 508, 351), (365, 364, 372), (351, 364, 365), (342, 365, 372), (349, 365, 342), (348, 365, 349), (366, 365, 348), (347, 366, 348), (367, 366, 347), (346, 367, 347), (368, 367, 346), (345, 368, 346), (369, 368, 345), (344, 369, 345), (370, 369, 344), (343, 370, 344), (371, 370, 343), (342, 371, 343), (372, 371, 342), (509, 343, 341), (342, 343, 509), (341, 344, 340), (343, 344, 341), (340, 345, 339), (344, 345, 340), (339, 346, 338), (345, 346, 339), (346, 347, 337), (346, 337, 338), (347, 348, 336), (347, 336, 337), (348, 349, 335), (348, 335, 336), (509, 349, 342), (335, 349, 509), (510, 335, 509), (334, 335, 510), (333, 335, 334), (336, 335, 333), (332, 336, 333), (337, 336, 332), (331, 337, 332), (338, 337, 331), (339, 338, 331), (339, 331, 330), (340, 339, 330), (340, 330, 329), (328, 340, 329), (341, 340, 328), (510, 341, 328), (509, 341, 510), (511, 328, 327), (510, 328, 511), (327, 329, 326), (328, 329, 327), (326, 330, 325), (329, 330, 326), (325, 331, 324), (330, 331, 325), (324, 332, 323), (331, 332, 324), (323, 333, 322), (332, 333, 323), (322, 334, 321), (333, 334, 322), (511, 334, 510), (321, 334, 511), (426, 512, 436), (426, 436, 424), (425, 426, 424), (427, 426, 425), (434, 427, 425), (435, 427, 434), (424, 436, 437), (424, 437, 423), (422, 424, 423), (425, 424, 422), (433, 425, 422), (434, 425, 433), (423, 437, 438), (423, 438, 420), (421, 423, 420), (422, 423, 421), (432, 422, 421), (433, 422, 432), (420, 438, 439), (420, 439, 418), (419, 420, 418), (421, 420, 419), (431, 421, 419), (432, 421, 431), (417, 439, 440), (418, 439, 417), (416, 418, 417), (419, 418, 416), (431, 419, 416), (431, 416, 430), (415, 440, 441), (417, 440, 415), (414, 417, 415), (416, 417, 414), (430, 416, 414), (430, 414, 429), (412, 441, 442), (415, 441, 412), (413, 415, 412), (414, 415, 413), (429, 414, 413), (429, 413, 428), (442, 512, 426), (442, 426, 412), (413, 426, 427), (412, 426, 413), (428, 427, 435), (413, 427, 428), (404, 428, 435), (411, 428, 404), (410, 428, 411), (429, 428, 410), (409, 429, 410), (430, 429, 409), (408, 430, 409), (431, 430, 408), (407, 431, 408), (432, 431, 407), (406, 432, 407), (433, 432, 406), (405, 433, 406), (434, 433, 405), (404, 434, 405), (435, 434, 404), (403, 405, 402), (404, 405, 403), (402, 406, 401), (405, 406, 402), (401, 407, 400), (406, 407, 401), (400, 408, 399), (407, 408, 400), (408, 409, 398), (408, 398, 399), (409, 410, 397), (409, 397, 398), (410, 411, 396), (410, 396, 397), (403, 411, 404), (396, 411, 403), (388, 396, 403), (395, 396, 388), (394, 396, 395), (397, 396, 394), (393, 397, 394), (398, 397, 393), (392, 398, 393), (399, 398, 392), (400, 399, 392), (400, 392, 391), (401, 400, 391), (401, 391, 390), (389, 401, 390), (402, 401, 389), (388, 402, 389), (403, 402, 388), (513, 389, 387), (388, 389, 513), (387, 390, 386), (389, 390, 387), (386, 391, 385), (390, 391, 386), (385, 392, 384), (391, 392, 385), (384, 393, 383), (392, 393, 384), (383, 394, 382), (393, 394, 383), (382, 395, 381), (394, 395, 382), (513, 395, 388), (381, 395, 513), (486, 496, 497), (486, 497, 484), (485, 486, 484), (487, 486, 485), (494, 487, 485), (495, 487, 494), (484, 497, 498), (484, 498, 483), (482, 484, 483), (485, 484, 482), (493, 485, 482), (494, 485, 493), (483, 498, 499), (483, 499, 480), (481, 483, 480), (482, 483, 481), (492, 482, 481), (493, 482, 492), (480, 499, 500), (480, 500, 478), (479, 480, 478), (481, 480, 479), (491, 481, 479), (492, 481, 491), (477, 500, 501), (478, 500, 477), (476, 478, 477), (479, 478, 476), (491, 479, 476), (491, 476, 490), (475, 501, 502), (477, 501, 475), (474, 477, 475), (476, 477, 474), (490, 476, 474), (490, 474, 489), (472, 502, 503), (475, 502, 472), (473, 475, 472), (474, 475, 473), (489, 474, 473), (489, 473, 488), (503, 496, 486), (503, 486, 472), (473, 486, 487), (472, 486, 473), (488, 487, 495), (473, 487, 488), (514, 488, 495), (471, 488, 514), (470, 488, 471), (489, 488, 470), (469, 489, 470), (490, 489, 469), (468, 490, 469), (491, 490, 468), (467, 491, 468), (492, 491, 467), (466, 492, 467), (493, 492, 466), (465, 493, 466), (494, 493, 465), (514, 494, 465), (495, 494, 514), (464, 465, 463), (514, 465, 464), (463, 466, 462), (465, 466, 463), (462, 467, 461), (466, 467, 462), (461, 468, 460), (467, 468, 461), (468, 469, 459), (468, 459, 460), (469, 470, 458), (469, 458, 459), (470, 471, 457), (470, 457, 458), (464, 471, 514), (457, 471, 464), (515, 457, 464), (456, 457, 515), (455, 457, 456), (458, 457, 455), (454, 458, 455), (459, 458, 454), (453, 459, 454), (460, 459, 453), (461, 460, 453), (461, 453, 452), (462, 461, 452), (462, 452, 451), (450, 462, 451), (463, 462, 450), (515, 463, 450), (464, 463, 515), (516, 450, 449), (515, 450, 516), (449, 451, 448), (450, 451, 449), (448, 452, 447), (451, 452, 448), (447, 453, 446), (452, 453, 447), (446, 454, 445), (453, 454, 446), (445, 455, 444), (454, 455, 445), (444, 456, 443), (455, 456, 444), (516, 456, 515), (443, 456, 516)])
me_hele_barracks_structbmesh_004.polygons.foreach_set('use_smooth', [True] * 794)
_uv = me_hele_barracks_structbmesh_004.uv_layers.new(name='psk0')
_uv.uv.foreach_set('vector', [0.7006, 0.8653, 0.7216, 0.8653, 0.7006, -0.07429, 0.7216, 0.8653, 0.7216, -0.07429, 0.7006, -0.07429, 0.7425, -0.07429, 0.7216, -0.07429, 0.7425, 0.8653, 0.7216, -0.07429, 0.7216, 0.8653, 0.7425, 0.8653, 0.7634, -0.07429, 0.7425, -0.07429, 0.7634, 0.8653, 0.7425, -0.07429, 0.7425, 0.8653, 0.7634, 0.8653, 0.7844, -0.07429, 0.7634, -0.07429, 0.7844, 0.8653, 0.7634, -0.07429, 0.7634, 0.8653, 0.7844, 0.8653, 0.7634, -0.07429, 0.7844, -0.07429, 0.7634, 0.8653, 0.7844, -0.07429, 0.7844, 0.8653, 0.7634, 0.8653, 0.7425, -0.07429, 0.7634, -0.07429, 0.7425, 0.8653, 0.7634, -0.07429, 0.7634, 0.8653, 0.7425, 0.8653, 0.7216, -0.07429, 0.7425, -0.07429, 0.7216, 0.8653, 0.7425, -0.07429, 0.7425, 0.8653, 0.7216, 0.8653, 0.7216, -0.07429, 0.7216, 0.8653, 0.7006, -0.07429, 0.7216, 0.8653, 0.7006, 0.8653, 0.7006, -0.07429, 0.7006, 0.8653, 0.7216, 0.8653, 0.7006, -0.07429, 0.7216, 0.8653, 0.7216, -0.07429, 0.7006, -0.07429, 0.7425, -0.07429, 0.7216, -0.07429, 0.7425, 0.8653, 0.7216, -0.07429, 0.7216, 0.8653, 0.7425, 0.8653, 0.7634, -0.07429, 0.7425, -0.07429, 0.7634, 0.8653, 0.7425, -0.07429, 0.7425, 0.8653, 0.7634, 0.8653, 0.7844, -0.07429, 0.7634, -0.07429, 0.7844, 0.8653, 0.7634, -0.07429, 0.7634, 0.8653, 0.7844, 0.8653, 0.7634, -0.07429, 0.7844, -0.07429, 0.7634, 0.8653, 0.7844, -0.07429, 0.7844, 0.8653, 0.7634, 0.8653, 0.7425, -0.07429, 0.7634, -0.07429, 0.7425, 0.8653, 0.7634, -0.07429, 0.7634, 0.8653, 0.7425, 0.8653, 0.7216, -0.07429, 0.7425, -0.07429, 0.7216, 0.8653, 0.7425, -0.07429, 0.7425, 0.8653, 0.7216, 0.8653, 0.7216, -0.07429, 0.7216, 0.8653, 0.7006, -0.07429, 0.7216, 0.8653, 0.7006, 0.8653, 0.7006, -0.07429, 0.7006, 0.8653, 0.7216, 0.8653, 0.7006, -0.07429, 0.7216, 0.8653, 0.7216, -0.07429, 0.7006, -0.07429, 0.7425, -0.07429, 0.7216, -0.07429, 0.7425, 0.8653, 0.7216, -0.07429, 0.7216, 0.8653, 0.7425, 0.8653, 0.7634, -0.07429, 0.7425, -0.07429, 0.7634, 0.8653, 0.7425, -0.07429, 0.7425, 0.8653, 0.7634, 0.8653, 0.7844, -0.07429, 0.7634, -0.07429, 0.7844, 0.8653, 0.7634, -0.07429, 0.7634, 0.8653, 0.7844, 0.8653, 0.7634, -0.07429, 0.7844, -0.07429, 0.7634, 0.8653, 0.7844, -0.07429, 0.7844, 0.8653, 0.7634, 0.8653, 0.7425, -0.07429, 0.7634, -0.07429, 0.7425, 0.8653, 0.7634, -0.07429, 0.7634, 0.8653, 0.7425, 0.8653, 0.7216, -0.07429, 0.7425, -0.07429, 0.7216, 0.8653, 0.7425, -0.07429, 0.7425, 0.8653, 0.7216, 0.8653, 0.7216, -0.07429, 0.7216, 0.8653, 0.7006, -0.07429, 0.7216, 0.8653, 0.7006, 0.8653, 0.7006, -0.07429, 0.7006, 0.8653, 0.7006, -0.07429, 0.7216, 0.8653, 0.7216, 0.8653, 0.7006, -0.07429, 0.7216, -0.07429, 0.7425, -0.07429, 0.7425, 0.8653, 0.7216, -0.07429, 0.7216, -0.07429, 0.7425, 0.8653, 0.7216, 0.8653, 0.7634, -0.07429, 0.7634, 0.8653, 0.7425, -0.07429, 0.7425, -0.07429, 0.7634, 0.8653, 0.7425, 0.8653, 0.7844, -0.07429, 0.7844, 0.8653, 0.7634, -0.07429, 0.7634, -0.07429, 0.7844, 0.8653, 0.7634, 0.8653, 0.7634, -0.07429, 0.7634, 0.8653, 0.7844, -0.07429, 0.7844, -0.07429, 0.7634, 0.8653, 0.7844, 0.8653, 0.7425, -0.07429, 0.7425, 0.8653, 0.7634, -0.07429, 0.7634, -0.07429, 0.7425, 0.8653, 0.7634, 0.8653, 0.7216, -0.07429, 0.7216, 0.8653, 0.7425, -0.07429, 0.7425, -0.07429, 0.7216, 0.8653, 0.7425, 0.8653, 0.7216, -0.07429, 0.7006, -0.07429, 0.7216, 0.8653, 0.7216, 0.8653, 0.7006, -0.07429, 0.7006, 0.8653, 0.7006, 0.8653, 0.7006, -0.07429, 0.7216, 0.8653, 0.7216, 0.8653, 0.7006, -0.07429, 0.7216, -0.07429, 0.7425, -0.07429, 0.7425, 0.8653, 0.7216, -0.07429, 0.7216, -0.07429, 0.7425, 0.8653, 0.7216, 0.8653, 0.7634, -0.07429, 0.7634, 0.8653, 0.7425, -0.07429, 0.7425, -0.07429, 0.7634, 0.8653, 0.7425, 0.8653, 0.7844, -0.07429, 0.7844, 0.8653, 0.7634, -0.07429, 0.7634, -0.07429, 0.7844, 0.8653, 0.7634, 0.8653, 0.7634, -0.07429, 0.7634, 0.8653, 0.7844, -0.07429, 0.7844, -0.07429, 0.7634, 0.8653, 0.7844, 0.8653, 0.7425, -0.07429, 0.7425, 0.8653, 0.7634, -0.07429, 0.7634, -0.07429, 0.7425, 0.8653, 0.7634, 0.8653, 0.7216, -0.07429, 0.7216, 0.8653, 0.7425, -0.07429, 0.7425, -0.07429, 0.7216, 0.8653, 0.7425, 0.8653, 0.7216, -0.07429, 0.7006, -0.07429, 0.7216, 0.8653, 0.7216, 0.8653, 0.7006, -0.07429, 0.7006, 0.8653, 0.7006, 0.8653, 0.7006, -0.07429, 0.7216, 0.8653, 0.7216, 0.8653, 0.7006, -0.07429, 0.7216, -0.07429, 0.7425, -0.07429, 0.7425, 0.8653, 0.7216, -0.07429, 0.7216, -0.07429, 0.7425, 0.8653, 0.7216, 0.8653, 0.7634, -0.07429, 0.7634, 0.8653, 0.7425, -0.07429, 0.7425, -0.07429, 0.7634, 0.8653, 0.7425, 0.8653, 0.7844, -0.07429, 0.7844, 0.8653, 0.7634, -0.07429, 0.7634, -0.07429, 0.7844, 0.8653, 0.7634, 0.8653, 0.7634, -0.07429, 0.7634, 0.8653, 0.7844, -0.07429, 0.7844, -0.07429, 0.7634, 0.8653, 0.7844, 0.8653, 0.7425, -0.07429, 0.7425, 0.8653, 0.7634, -0.07429, 0.7634, -0.07429, 0.7425, 0.8653, 0.7634, 0.8653, 0.7216, -0.07429, 0.7216, 0.8653, 0.7425, -0.07429, 0.7425, -0.07429, 0.7216, 0.8653, 0.7425, 0.8653, 0.7216, -0.07429, 0.7006, -0.07429, 0.7216, 0.8653, 0.7216, 0.8653, 0.7006, -0.07429, 0.7006, 0.8653, 0.7171, 0.4775, 0.7452, 0.7226, 0.7171, 0.7226, 0.7171, 0.7226, 0.7452, 0.7226, 0.7171, 0.4775, 0.7171, 0.4775, 0.7452, 0.4385, 0.7452, 0.7226, 0.7452, 0.7226, 0.7452, 0.4385, 0.7171, 0.4775, 0.7452, 0.4385, 0.7747, 0.7226, 0.7452, 0.7226, 0.7452, 0.7226, 0.7747, 0.7226, 0.7452, 0.4385, 0.7452, 0.4385, 0.7747, 0.4385, 0.7747, 0.7226, 0.7747, 0.7226, 0.7747, 0.4385, 0.7452, 0.4385, 0.7171, 0.7226, 0.6897, 0.4775, 0.7171, 0.4775, 0.7171, 0.4775, 0.6897, 0.4775, 0.7171, 0.7226, 0.7171, 0.7226, 0.6897, 0.7226, 0.6897, 0.4775, 0.6897, 0.4775, 0.6897, 0.7226, 0.7171, 0.7226, 0.7473, 0.3748, 0.7747, 0.4385, 0.7452, 0.4385, 0.7452, 0.4385, 0.7747, 0.4385, 0.7473, 0.3748, 0.7473, 0.3748, 0.7747, 0.3748, 0.7747, 0.4385, 0.7747, 0.4385, 0.7747, 0.3748, 0.7473, 0.3748, 0.02998, 0.5965, 0.07728, 0.5965, 0.07728, 0.6909, 0.02998, 0.5965, 0.07728, 0.6909, 0.02998, 0.6909, 0.02998, 0.674, 0.07648, 0.674, 0.07648, 0.6909, 0.07648, 0.6909, 0.02998, 0.6909, 0.02998, 0.674, 0.02998, 0.674, 0.07648, 0.674, 0.07648, 0.6909, 0.02998, 0.674, 0.07648, 0.6909, 0.02998, 0.6909, 0.02998, 0.674, 0.07648, 0.674, 0.07648, 0.6909, 0.02998, 0.674, 0.07648, 0.6909, 0.02998, 0.6909, 0.07648, 0.674, 0.07648, 0.6909, 0.02998, 0.674, 0.02998, 0.674, 0.07648, 0.6909, 0.02998, 0.6909, 0.02998, 0.5965, 0.07728, 0.6909, 0.07728, 0.5965, 0.02998, 0.5965, 0.02998, 0.6909, 0.07728, 0.6909, 0.6435, 0.4697, 0.6435, 0.2888, 0.6309, 0.2888, 0.6309, 0.4697, 0.6435, 0.4697, 0.6309, 0.2888, 0.6435, 0.2888, 0.7322, 0.2888, 0.7322, 0.2631, 0.6435, 0.2631, 0.6435, 0.2888, 0.7322, 0.2631, 0.7448, 0.2888, 0.7322, 0.4697, 0.7448, 0.4697, 0.7448, 0.2888, 0.7322, 0.2888, 0.7322, 0.4697, 0.7322, 0.4954, 0.6435, 0.4697, 0.6435, 0.4954, 0.7322, 0.4954, 0.7322, 0.4697, 0.6435, 0.4697, 0.7322, 0.4697, 0.6435, 0.2888, 0.6435, 0.4697, 0.7322, 0.4697, 0.7322, 0.2888, 0.6435, 0.2888, 0.02998, 0.5965, 0.07728, 0.5965, 0.07728, 0.6909, 0.02998, 0.5965, 0.07728, 0.6909, 0.02998, 0.6909, 0.02998, 0.674, 0.07648, 0.674, 0.07648, 0.6909, 0.07648, 0.6909, 0.02998, 0.6909, 0.02998, 0.674, 0.02998, 0.674, 0.07648, 0.674, 0.07648, 0.6909, 0.02998, 0.674, 0.07648, 0.6909, 0.02998, 0.6909, 0.02998, 0.674, 0.07648, 0.674, 0.07648, 0.6909, 0.02998, 0.674, 0.07648, 0.6909, 0.02998, 0.6909, 0.07648, 0.674, 0.07648, 0.6909, 0.02998, 0.674, 0.02998, 0.674, 0.07648, 0.6909, 0.02998, 0.6909, 0.02998, 0.5965, 0.07728, 0.6909, 0.07728, 0.5965, 0.02998, 0.5965, 0.02998, 0.6909, 0.07728, 0.6909, 0.6435, 0.4697, 0.6435, 0.2888, 0.6309, 0.2888, 0.6309, 0.4697, 0.6435, 0.4697, 0.6309, 0.2888, 0.6435, 0.2888, 0.7322, 0.2888, 0.7322, 0.2631, 0.6435, 0.2631, 0.6435, 0.2888, 0.7322, 0.2631, 0.7448, 0.2888, 0.7322, 0.4697, 0.7448, 0.4697, 0.7448, 0.2888, 0.7322, 0.2888, 0.7322, 0.4697, 0.7322, 0.4954, 0.6435, 0.4697, 0.6435, 0.4954, 0.7322, 0.4954, 0.7322, 0.4697, 0.6435, 0.4697, 0.7322, 0.4697, 0.6435, 0.2888, 0.6435, 0.4697, 0.7322, 0.4697, 0.7322, 0.2888, 0.6435, 0.2888, 0.02998, 0.5965, 0.07728, 0.5965, 0.07728, 0.6909, 0.02998, 0.5965, 0.07728, 0.6909, 0.02998, 0.6909, 0.02998, 0.674, 0.07648, 0.674, 0.07648, 0.6909, 0.07648, 0.6909, 0.02998, 0.6909, 0.02998, 0.674, 0.02998, 0.674, 0.07648, 0.674, 0.07648, 0.6909, 0.02998, 0.674, 0.07648, 0.6909, 0.02998, 0.6909, 0.02998, 0.674, 0.07648, 0.674, 0.07648, 0.6909, 0.02998, 0.674, 0.07648, 0.6909, 0.02998, 0.6909, 0.07648, 0.674, 0.07648, 0.6909, 0.02998, 0.674, 0.02998, 0.674, 0.07648, 0.6909, 0.02998, 0.6909, 0.02998, 0.5965, 0.07728, 0.6909, 0.07728, 0.5965, 0.02998, 0.5965, 0.02998, 0.6909, 0.07728, 0.6909, 0.6435, 0.4697, 0.6309, 0.2888, 0.6435, 0.2888, 0.6309, 0.4697, 0.6309, 0.2888, 0.6435, 0.4697, 0.6435, 0.2888, 0.7322, 0.2631, 0.7322, 0.2888, 0.6435, 0.2631, 0.7322, 0.2631, 0.6435, 0.2888, 0.7448, 0.2888, 0.7448, 0.4697, 0.7322, 0.4697, 0.7448, 0.2888, 0.7322, 0.4697, 0.7322, 0.2888, 0.7322, 0.4954, 0.6435, 0.4954, 0.6435, 0.4697, 0.7322, 0.4954, 0.6435, 0.4697, 0.7322, 0.4697, 0.7322, 0.4697, 0.6435, 0.4697, 0.6435, 0.2888, 0.7322, 0.4697, 0.6435, 0.2888, 0.7322, 0.2888, 0.02998, 0.5965, 0.07728, 0.6909, 0.07728, 0.5965, 0.02998, 0.5965, 0.02998, 0.6909, 0.07728, 0.6909, 0.02998, 0.674, 0.07648, 0.6909, 0.07648, 0.674, 0.07648, 0.6909, 0.02998, 0.674, 0.02998, 0.6909, 0.02998, 0.674, 0.07648, 0.6909, 0.07648, 0.674, 0.02998, 0.674, 0.02998, 0.6909, 0.07648, 0.6909, 0.02998, 0.674, 0.07648, 0.6909, 0.07648, 0.674, 0.02998, 0.674, 0.02998, 0.6909, 0.07648, 0.6909, 0.07648, 0.674, 0.02998, 0.674, 0.07648, 0.6909, 0.02998, 0.674, 0.02998, 0.6909, 0.07648, 0.6909, 0.02998, 0.5965, 0.07728, 0.5965, 0.07728, 0.6909, 0.02998, 0.5965, 0.07728, 0.6909, 0.02998, 0.6909, 0.6435, 0.4697, 0.6309, 0.2888, 0.6435, 0.2888, 0.6309, 0.4697, 0.6309, 0.2888, 0.6435, 0.4697, 0.6435, 0.2888, 0.7322, 0.2631, 0.7322, 0.2888, 0.6435, 0.2631, 0.7322, 0.2631, 0.6435, 0.2888, 0.7448, 0.2888, 0.7448, 0.4697, 0.7322, 0.4697, 0.7448, 0.2888, 0.7322, 0.4697, 0.7322, 0.2888, 0.7322, 0.4954, 0.6435, 0.4954, 0.6435, 0.4697, 0.7322, 0.4954, 0.6435, 0.4697, 0.7322, 0.4697, 0.7322, 0.4697, 0.6435, 0.4697, 0.6435, 0.2888, 0.7322, 0.4697, 0.6435, 0.2888, 0.7322, 0.2888, 0.02998, 0.5965, 0.07728, 0.6909, 0.07728, 0.5965, 0.02998, 0.5965, 0.02998, 0.6909, 0.07728, 0.6909, 0.02998, 0.674, 0.07648, 0.6909, 0.07648, 0.674, 0.07648, 0.6909, 0.02998, 0.674, 0.02998, 0.6909, 0.02998, 0.674, 0.07648, 0.6909, 0.07648, 0.674, 0.02998, 0.674, 0.02998, 0.6909, 0.07648, 0.6909, 0.02998, 0.674, 0.07648, 0.6909, 0.07648, 0.674, 0.02998, 0.674, 0.02998, 0.6909, 0.07648, 0.6909, 0.07648, 0.674, 0.02998, 0.674, 0.07648, 0.6909, 0.02998, 0.674, 0.02998, 0.6909, 0.07648, 0.6909, 0.02998, 0.5965, 0.07728, 0.5965, 0.07728, 0.6909, 0.02998, 0.5965, 0.07728, 0.6909, 0.02998, 0.6909, 0.6435, 0.4697, 0.6309, 0.2888, 0.6435, 0.2888, 0.6309, 0.4697, 0.6309, 0.2888, 0.6435, 0.4697, 0.6435, 0.2888, 0.7322, 0.2631, 0.7322, 0.2888, 0.6435, 0.2631, 0.7322, 0.2631, 0.6435, 0.2888, 0.7448, 0.2888, 0.7448, 0.4697, 0.7322, 0.4697, 0.7448, 0.2888, 0.7322, 0.4697, 0.7322, 0.2888, 0.7322, 0.4954, 0.6435, 0.4954, 0.6435, 0.4697, 0.7322, 0.4954, 0.6435, 0.4697, 0.7322, 0.4697, 0.7322, 0.4697, 0.6435, 0.4697, 0.6435, 0.2888, 0.7322, 0.4697, 0.6435, 0.2888, 0.7322, 0.2888, 0.02998, 0.5965, 0.07728, 0.6909, 0.07728, 0.5965, 0.02998, 0.5965, 0.02998, 0.6909, 0.07728, 0.6909, 0.02998, 0.674, 0.07648, 0.6909, 0.07648, 0.674, 0.07648, 0.6909, 0.02998, 0.674, 0.02998, 0.6909, 0.02998, 0.674, 0.07648, 0.6909, 0.07648, 0.674, 0.02998, 0.674, 0.02998, 0.6909, 0.07648, 0.6909, 0.02998, 0.674, 0.07648, 0.6909, 0.07648, 0.674, 0.02998, 0.674, 0.02998, 0.6909, 0.07648, 0.6909, 0.07648, 0.674, 0.02998, 0.674, 0.07648, 0.6909, 0.02998, 0.674, 0.02998, 0.6909, 0.07648, 0.6909, 0.02998, 0.5965, 0.07728, 0.5965, 0.07728, 0.6909, 0.02998, 0.5965, 0.07728, 0.6909, 0.02998, 0.6909, 0.7233, 0.3528, 0.7189, 0.3277, 0.7191, 0.3472, 0.7233, 0.3528, 0.723, 0.3311, 0.7189, 0.3277, 0.7259, 0.3331, 0.723, 0.3311, 0.7233, 0.3528, 0.7261, 0.3554, 0.7259, 0.3331, 0.7233, 0.3528, 0.7303, 0.3365, 0.7259, 0.3331, 0.7261, 0.3554, 0.7305, 0.3576, 0.7303, 0.3365, 0.7261, 0.3554, 0.723, 0.3311, 0.7187, 0.3062, 0.7189, 0.3277, 0.723, 0.3311, 0.7228, 0.3085, 0.7187, 0.3062, 0.7256, 0.3099, 0.7228, 0.3085, 0.723, 0.3311, 0.7259, 0.3331, 0.7256, 0.3099, 0.723, 0.3311, 0.73, 0.3117, 0.7256, 0.3099, 0.7259, 0.3331, 0.7303, 0.3365, 0.73, 0.3117, 0.7259, 0.3331, 0.7228, 0.3085, 0.7185, 0.2822, 0.7187, 0.3062, 0.7228, 0.3085, 0.7225, 0.2831, 0.7185, 0.2822, 0.7254, 0.2838, 0.7225, 0.2831, 0.7228, 0.3085, 0.7256, 0.3099, 0.7254, 0.2838, 0.7228, 0.3085, 0.7298, 0.2844, 0.7254, 0.2838, 0.7256, 0.3099, 0.73, 0.3117, 0.7298, 0.2844, 0.7256, 0.3099, 0.7225, 0.2831, 0.7182, 0.2558, 0.7185, 0.2822, 0.7225, 0.2831, 0.7223, 0.2555, 0.7182, 0.2558, 0.7251, 0.2554, 0.7223, 0.2555, 0.7225, 0.2831, 0.7254, 0.2838, 0.7251, 0.2554, 0.7225, 0.2831, 0.7295, 0.2549, 0.7251, 0.2554, 0.7254, 0.2838, 0.7298, 0.2844, 0.7295, 0.2549, 0.7254, 0.2838, 0.722, 0.2273, 0.7179, 0.2288, 0.7182, 0.2558, 0.7223, 0.2555, 0.722, 0.2273, 0.7182, 0.2558, 0.7248, 0.2265, 0.722, 0.2273, 0.7223, 0.2555, 0.7251, 0.2554, 0.7248, 0.2265, 0.7223, 0.2555, 0.7295, 0.2549, 0.7248, 0.2265, 0.7251, 0.2554, 0.7295, 0.2549, 0.7291, 0.225, 0.7248, 0.2265, 0.7217, 0.2011, 0.7177, 0.2037, 0.7179, 0.2288, 0.722, 0.2273, 0.7217, 0.2011, 0.7179, 0.2288, 0.7245, 0.1995, 0.7217, 0.2011, 0.722, 0.2273, 0.7248, 0.2265, 0.7245, 0.1995, 0.722, 0.2273, 0.7291, 0.225, 0.7245, 0.1995, 0.7248, 0.2265, 0.7291, 0.225, 0.7289, 0.1973, 0.7245, 0.1995, 0.7215, 0.1782, 0.7174, 0.1817, 0.7177, 0.2037, 0.7217, 0.2011, 0.7215, 0.1782, 0.7177, 0.2037, 0.7243, 0.1761, 0.7215, 0.1782, 0.7217, 0.2011, 0.7245, 0.1995, 0.7243, 0.1761, 0.7217, 0.2011, 0.7289, 0.1973, 0.7243, 0.1761, 0.7245, 0.1995, 0.7289, 0.1973, 0.7286, 0.1726, 0.7243, 0.1761, 0.7174, 0.1817, 0.7213, 0.1566, 0.7172, 0.1622, 0.7174, 0.1817, 0.7215, 0.1782, 0.7213, 0.1566, 0.7243, 0.1761, 0.724, 0.154, 0.7213, 0.1566, 0.7215, 0.1782, 0.7243, 0.1761, 0.7213, 0.1566, 0.7286, 0.1726, 0.7284, 0.152, 0.724, 0.154, 0.7243, 0.1761, 0.7286, 0.1726, 0.724, 0.154, 0.7329, 0.148, 0.7284, 0.152, 0.7286, 0.1726, 0.7331, 0.1684, 0.7329, 0.148, 0.7286, 0.1726, 0.7334, 0.1945, 0.7331, 0.1684, 0.7286, 0.1726, 0.7289, 0.1973, 0.7334, 0.1945, 0.7286, 0.1726, 0.7337, 0.2236, 0.7334, 0.1945, 0.7289, 0.1973, 0.7291, 0.225, 0.7337, 0.2236, 0.7289, 0.1973, 0.734, 0.2547, 0.7337, 0.2236, 0.7291, 0.225, 0.7295, 0.2549, 0.734, 0.2547, 0.7291, 0.225, 0.7343, 0.2856, 0.734, 0.2547, 0.7295, 0.2549, 0.7298, 0.2844, 0.7343, 0.2856, 0.7295, 0.2549, 0.7346, 0.3145, 0.7343, 0.2856, 0.7298, 0.2844, 0.73, 0.3117, 0.7346, 0.3145, 0.7298, 0.2844, 0.7349, 0.3406, 0.7346, 0.3145, 0.73, 0.3117, 0.7303, 0.3365, 0.7349, 0.3406, 0.73, 0.3117, 0.7351, 0.3613, 0.7349, 0.3406, 0.7303, 0.3365, 0.7305, 0.3576, 0.7351, 0.3613, 0.7303, 0.3365, 0.7399, 0.3679, 0.7396, 0.3453, 0.7349, 0.3406, 0.7351, 0.3613, 0.7399, 0.3679, 0.7349, 0.3406, 0.7396, 0.3453, 0.7394, 0.318, 0.7346, 0.3145, 0.7349, 0.3406, 0.7396, 0.3453, 0.7346, 0.3145, 0.7394, 0.318, 0.739, 0.2875, 0.7343, 0.2856, 0.7346, 0.3145, 0.7394, 0.318, 0.7343, 0.2856, 0.739, 0.2875, 0.7387, 0.2544, 0.734, 0.2547, 0.7343, 0.2856, 0.739, 0.2875, 0.734, 0.2547, 0.734, 0.2547, 0.7384, 0.2212, 0.7337, 0.2236, 0.734, 0.2547, 0.7387, 0.2544, 0.7384, 0.2212, 0.7337, 0.2236, 0.7381, 0.1904, 0.7334, 0.1945, 0.7337, 0.2236, 0.7384, 0.2212, 0.7381, 0.1904, 0.7334, 0.1945, 0.7378, 0.1634, 0.7331, 0.1684, 0.7334, 0.1945, 0.7381, 0.1904, 0.7378, 0.1634, 0.7376, 0.1413, 0.7329, 0.148, 0.7331, 0.1684, 0.7378, 0.1634, 0.7376, 0.1413, 0.7331, 0.1684, 0.7424, 0.1371, 0.7376, 0.1413, 0.7378, 0.1634, 0.7427, 0.1606, 0.7424, 0.1371, 0.7378, 0.1634, 0.743, 0.1884, 0.7427, 0.1606, 0.7378, 0.1634, 0.7381, 0.1904, 0.743, 0.1884, 0.7378, 0.1634, 0.7433, 0.22, 0.743, 0.1884, 0.7381, 0.1904, 0.7384, 0.2212, 0.7433, 0.22, 0.7381, 0.1904, 0.7436, 0.2542, 0.7433, 0.22, 0.7384, 0.2212, 0.7387, 0.2544, 0.7436, 0.2542, 0.7384, 0.2212, 0.739, 0.2875, 0.7436, 0.2542, 0.7387, 0.2544, 0.739, 0.2875, 0.744, 0.2881, 0.7436, 0.2542, 0.7394, 0.318, 0.744, 0.2881, 0.739, 0.2875, 0.7394, 0.318, 0.7443, 0.3195, 0.744, 0.2881, 0.7446, 0.3477, 0.7443, 0.3195, 0.7394, 0.318, 0.7396, 0.3453, 0.7446, 0.3477, 0.7394, 0.318, 0.7448, 0.3716, 0.7446, 0.3477, 0.7396, 0.3453, 0.7399, 0.3679, 0.7448, 0.3716, 0.7396, 0.3453, 0.75, 0.3767, 0.7497, 0.3517, 0.7446, 0.3477, 0.7448, 0.3716, 0.75, 0.3767, 0.7446, 0.3477, 0.7497, 0.3517, 0.7494, 0.3221, 0.7443, 0.3195, 0.7446, 0.3477, 0.7497, 0.3517, 0.7443, 0.3195, 0.7494, 0.3221, 0.7491, 0.2894, 0.744, 0.2881, 0.7443, 0.3195, 0.7494, 0.3221, 0.744, 0.2881, 0.7491, 0.2894, 0.7487, 0.2538, 0.7436, 0.2542, 0.744, 0.2881, 0.7491, 0.2894, 0.7436, 0.2542, 0.7487, 0.2538, 0.7483, 0.218, 0.7433, 0.22, 0.7436, 0.2542, 0.7487, 0.2538, 0.7433, 0.22, 0.7483, 0.218, 0.748, 0.1851, 0.743, 0.1884, 0.7433, 0.22, 0.7483, 0.218, 0.743, 0.1884, 0.748, 0.1851, 0.7477, 0.1563, 0.7427, 0.1606, 0.743, 0.1884, 0.748, 0.1851, 0.7427, 0.1606, 0.7475, 0.1318, 0.7424, 0.1371, 0.7427, 0.1606, 0.7477, 0.1563, 0.7475, 0.1318, 0.7427, 0.1606, 0.7233, 0.3528, 0.7189, 0.3277, 0.7191, 0.3472, 0.7233, 0.3528, 0.723, 0.3311, 0.7189, 0.3277, 0.7259, 0.3331, 0.723, 0.3311, 0.7233, 0.3528, 0.7261, 0.3554, 0.7259, 0.3331, 0.7233, 0.3528, 0.7303, 0.3365, 0.7259, 0.3331, 0.7261, 0.3554, 0.7305, 0.3576, 0.7303, 0.3365, 0.7261, 0.3554, 0.723, 0.3311, 0.7187, 0.3062, 0.7189, 0.3277, 0.723, 0.3311, 0.7228, 0.3085, 0.7187, 0.3062, 0.7256, 0.3099, 0.7228, 0.3085, 0.723, 0.3311, 0.7259, 0.3331, 0.7256, 0.3099, 0.723, 0.3311, 0.73, 0.3117, 0.7256, 0.3099, 0.7259, 0.3331, 0.7303, 0.3365, 0.73, 0.3117, 0.7259, 0.3331, 0.7228, 0.3085, 0.7185, 0.2822, 0.7187, 0.3062, 0.7228, 0.3085, 0.7225, 0.2831, 0.7185, 0.2822, 0.7254, 0.2838, 0.7225, 0.2831, 0.7228, 0.3085, 0.7256, 0.3099, 0.7254, 0.2838, 0.7228, 0.3085, 0.7298, 0.2844, 0.7254, 0.2838, 0.7256, 0.3099, 0.73, 0.3117, 0.7298, 0.2844, 0.7256, 0.3099, 0.7225, 0.2831, 0.7182, 0.2558, 0.7185, 0.2822, 0.7225, 0.2831, 0.7223, 0.2555, 0.7182, 0.2558, 0.7251, 0.2554, 0.7223, 0.2555, 0.7225, 0.2831, 0.7254, 0.2838, 0.7251, 0.2554, 0.7225, 0.2831, 0.7295, 0.2549, 0.7251, 0.2554, 0.7254, 0.2838, 0.7298, 0.2844, 0.7295, 0.2549, 0.7254, 0.2838, 0.722, 0.2273, 0.7179, 0.2288, 0.7182, 0.2558, 0.7223, 0.2555, 0.722, 0.2273, 0.7182, 0.2558, 0.7248, 0.2265, 0.722, 0.2273, 0.7223, 0.2555, 0.7251, 0.2554, 0.7248, 0.2265, 0.7223, 0.2555, 0.7295, 0.2549, 0.7248, 0.2265, 0.7251, 0.2554, 0.7295, 0.2549, 0.7291, 0.225, 0.7248, 0.2265, 0.7217, 0.2011, 0.7177, 0.2037, 0.7179, 0.2288, 0.722, 0.2273, 0.7217, 0.2011, 0.7179, 0.2288, 0.7245, 0.1995, 0.7217, 0.2011, 0.722, 0.2273, 0.7248, 0.2265, 0.7245, 0.1995, 0.722, 0.2273, 0.7291, 0.225, 0.7245, 0.1995, 0.7248, 0.2265, 0.7291, 0.225, 0.7289, 0.1973, 0.7245, 0.1995, 0.7215, 0.1782, 0.7174, 0.1817, 0.7177, 0.2037, 0.7217, 0.2011, 0.7215, 0.1782, 0.7177, 0.2037, 0.7243, 0.1761, 0.7215, 0.1782, 0.7217, 0.2011, 0.7245, 0.1995, 0.7243, 0.1761, 0.7217, 0.2011, 0.7289, 0.1973, 0.7243, 0.1761, 0.7245, 0.1995, 0.7289, 0.1973, 0.7286, 0.1726, 0.7243, 0.1761, 0.7174, 0.1817, 0.7213, 0.1566, 0.7172, 0.1622, 0.7174, 0.1817, 0.7215, 0.1782, 0.7213, 0.1566, 0.7243, 0.1761, 0.724, 0.154, 0.7213, 0.1566, 0.7215, 0.1782, 0.7243, 0.1761, 0.7213, 0.1566, 0.7286, 0.1726, 0.7284, 0.152, 0.724, 0.154, 0.7243, 0.1761, 0.7286, 0.1726, 0.724, 0.154, 0.7329, 0.148, 0.7284, 0.152, 0.7286, 0.1726, 0.7331, 0.1684, 0.7329, 0.148, 0.7286, 0.1726, 0.7334, 0.1945, 0.7331, 0.1684, 0.7286, 0.1726, 0.7289, 0.1973, 0.7334, 0.1945, 0.7286, 0.1726, 0.7337, 0.2236, 0.7334, 0.1945, 0.7289, 0.1973, 0.7291, 0.225, 0.7337, 0.2236, 0.7289, 0.1973, 0.734, 0.2547, 0.7337, 0.2236, 0.7291, 0.225, 0.7295, 0.2549, 0.734, 0.2547, 0.7291, 0.225, 0.7343, 0.2856, 0.734, 0.2547, 0.7295, 0.2549, 0.7298, 0.2844, 0.7343, 0.2856, 0.7295, 0.2549, 0.7346, 0.3145, 0.7343, 0.2856, 0.7298, 0.2844, 0.73, 0.3117, 0.7346, 0.3145, 0.7298, 0.2844, 0.7349, 0.3406, 0.7346, 0.3145, 0.73, 0.3117, 0.7303, 0.3365, 0.7349, 0.3406, 0.73, 0.3117, 0.7351, 0.3613, 0.7349, 0.3406, 0.7303, 0.3365, 0.7305, 0.3576, 0.7351, 0.3613, 0.7303, 0.3365, 0.7399, 0.3679, 0.7396, 0.3453, 0.7349, 0.3406, 0.7351, 0.3613, 0.7399, 0.3679, 0.7349, 0.3406, 0.7396, 0.3453, 0.7394, 0.318, 0.7346, 0.3145, 0.7349, 0.3406, 0.7396, 0.3453, 0.7346, 0.3145, 0.7394, 0.318, 0.739, 0.2875, 0.7343, 0.2856, 0.7346, 0.3145, 0.7394, 0.318, 0.7343, 0.2856, 0.739, 0.2875, 0.7387, 0.2544, 0.734, 0.2547, 0.7343, 0.2856, 0.739, 0.2875, 0.734, 0.2547, 0.734, 0.2547, 0.7384, 0.2212, 0.7337, 0.2236, 0.734, 0.2547, 0.7387, 0.2544, 0.7384, 0.2212, 0.7337, 0.2236, 0.7381, 0.1904, 0.7334, 0.1945, 0.7337, 0.2236, 0.7384, 0.2212, 0.7381, 0.1904, 0.7334, 0.1945, 0.7378, 0.1634, 0.7331, 0.1684, 0.7334, 0.1945, 0.7381, 0.1904, 0.7378, 0.1634, 0.7376, 0.1413, 0.7329, 0.148, 0.7331, 0.1684, 0.7378, 0.1634, 0.7376, 0.1413, 0.7331, 0.1684, 0.7424, 0.1371, 0.7376, 0.1413, 0.7378, 0.1634, 0.7427, 0.1606, 0.7424, 0.1371, 0.7378, 0.1634, 0.743, 0.1884, 0.7427, 0.1606, 0.7378, 0.1634, 0.7381, 0.1904, 0.743, 0.1884, 0.7378, 0.1634, 0.7433, 0.22, 0.743, 0.1884, 0.7381, 0.1904, 0.7384, 0.2212, 0.7433, 0.22, 0.7381, 0.1904, 0.7436, 0.2542, 0.7433, 0.22, 0.7384, 0.2212, 0.7387, 0.2544, 0.7436, 0.2542, 0.7384, 0.2212, 0.739, 0.2875, 0.7436, 0.2542, 0.7387, 0.2544, 0.739, 0.2875, 0.744, 0.2881, 0.7436, 0.2542, 0.7394, 0.318, 0.744, 0.2881, 0.739, 0.2875, 0.7394, 0.318, 0.7443, 0.3195, 0.744, 0.2881, 0.7446, 0.3477, 0.7443, 0.3195, 0.7394, 0.318, 0.7396, 0.3453, 0.7446, 0.3477, 0.7394, 0.318, 0.7448, 0.3716, 0.7446, 0.3477, 0.7396, 0.3453, 0.7399, 0.3679, 0.7448, 0.3716, 0.7396, 0.3453, 0.75, 0.3767, 0.7497, 0.3517, 0.7446, 0.3477, 0.7448, 0.3716, 0.75, 0.3767, 0.7446, 0.3477, 0.7497, 0.3517, 0.7494, 0.3221, 0.7443, 0.3195, 0.7446, 0.3477, 0.7497, 0.3517, 0.7443, 0.3195, 0.7494, 0.3221, 0.7491, 0.2894, 0.744, 0.2881, 0.7443, 0.3195, 0.7494, 0.3221, 0.744, 0.2881, 0.7491, 0.2894, 0.7487, 0.2538, 0.7436, 0.2542, 0.744, 0.2881, 0.7491, 0.2894, 0.7436, 0.2542, 0.7487, 0.2538, 0.7483, 0.218, 0.7433, 0.22, 0.7436, 0.2542, 0.7487, 0.2538, 0.7433, 0.22, 0.7483, 0.218, 0.748, 0.1851, 0.743, 0.1884, 0.7433, 0.22, 0.7483, 0.218, 0.743, 0.1884, 0.748, 0.1851, 0.7477, 0.1563, 0.7427, 0.1606, 0.743, 0.1884, 0.748, 0.1851, 0.7427, 0.1606, 0.7475, 0.1318, 0.7424, 0.1371, 0.7427, 0.1606, 0.7477, 0.1563, 0.7475, 0.1318, 0.7427, 0.1606, 0.7233, 0.3528, 0.7191, 0.3472, 0.7189, 0.3277, 0.7233, 0.3528, 0.7189, 0.3277, 0.723, 0.3311, 0.7259, 0.3331, 0.7233, 0.3528, 0.723, 0.3311, 0.7261, 0.3554, 0.7233, 0.3528, 0.7259, 0.3331, 0.7303, 0.3365, 0.7261, 0.3554, 0.7259, 0.3331, 0.7305, 0.3576, 0.7261, 0.3554, 0.7303, 0.3365, 0.723, 0.3311, 0.7189, 0.3277, 0.7187, 0.3062, 0.723, 0.3311, 0.7187, 0.3062, 0.7228, 0.3085, 0.7256, 0.3099, 0.723, 0.3311, 0.7228, 0.3085, 0.7259, 0.3331, 0.723, 0.3311, 0.7256, 0.3099, 0.73, 0.3117, 0.7259, 0.3331, 0.7256, 0.3099, 0.7303, 0.3365, 0.7259, 0.3331, 0.73, 0.3117, 0.7228, 0.3085, 0.7187, 0.3062, 0.7185, 0.2822, 0.7228, 0.3085, 0.7185, 0.2822, 0.7225, 0.2831, 0.7254, 0.2838, 0.7228, 0.3085, 0.7225, 0.2831, 0.7256, 0.3099, 0.7228, 0.3085, 0.7254, 0.2838, 0.7298, 0.2844, 0.7256, 0.3099, 0.7254, 0.2838, 0.73, 0.3117, 0.7256, 0.3099, 0.7298, 0.2844, 0.7225, 0.2831, 0.7185, 0.2822, 0.7182, 0.2558, 0.7225, 0.2831, 0.7182, 0.2558, 0.7223, 0.2555, 0.7251, 0.2554, 0.7225, 0.2831, 0.7223, 0.2555, 0.7254, 0.2838, 0.7225, 0.2831, 0.7251, 0.2554, 0.7295, 0.2549, 0.7254, 0.2838, 0.7251, 0.2554, 0.7298, 0.2844, 0.7254, 0.2838, 0.7295, 0.2549, 0.722, 0.2273, 0.7182, 0.2558, 0.7179, 0.2288, 0.7223, 0.2555, 0.7182, 0.2558, 0.722, 0.2273, 0.7248, 0.2265, 0.7223, 0.2555, 0.722, 0.2273, 0.7251, 0.2554, 0.7223, 0.2555, 0.7248, 0.2265, 0.7295, 0.2549, 0.7251, 0.2554, 0.7248, 0.2265, 0.7295, 0.2549, 0.7248, 0.2265, 0.7291, 0.225, 0.7217, 0.2011, 0.7179, 0.2288, 0.7177, 0.2037, 0.722, 0.2273, 0.7179, 0.2288, 0.7217, 0.2011, 0.7245, 0.1995, 0.722, 0.2273, 0.7217, 0.2011, 0.7248, 0.2265, 0.722, 0.2273, 0.7245, 0.1995, 0.7291, 0.225, 0.7248, 0.2265, 0.7245, 0.1995, 0.7291, 0.225, 0.7245, 0.1995, 0.7289, 0.1973, 0.7215, 0.1782, 0.7177, 0.2037, 0.7174, 0.1817, 0.7217, 0.2011, 0.7177, 0.2037, 0.7215, 0.1782, 0.7243, 0.1761, 0.7217, 0.2011, 0.7215, 0.1782, 0.7245, 0.1995, 0.7217, 0.2011, 0.7243, 0.1761, 0.7289, 0.1973, 0.7245, 0.1995, 0.7243, 0.1761, 0.7289, 0.1973, 0.7243, 0.1761, 0.7286, 0.1726, 0.7174, 0.1817, 0.7172, 0.1622, 0.7213, 0.1566, 0.7174, 0.1817, 0.7213, 0.1566, 0.7215, 0.1782, 0.7243, 0.1761, 0.7213, 0.1566, 0.724, 0.154, 0.7215, 0.1782, 0.7213, 0.1566, 0.7243, 0.1761, 0.7286, 0.1726, 0.724, 0.154, 0.7284, 0.152, 0.7243, 0.1761, 0.724, 0.154, 0.7286, 0.1726, 0.7329, 0.148, 0.7286, 0.1726, 0.7284, 0.152, 0.7331, 0.1684, 0.7286, 0.1726, 0.7329, 0.148, 0.7334, 0.1945, 0.7286, 0.1726, 0.7331, 0.1684, 0.7289, 0.1973, 0.7286, 0.1726, 0.7334, 0.1945, 0.7337, 0.2236, 0.7289, 0.1973, 0.7334, 0.1945, 0.7291, 0.225, 0.7289, 0.1973, 0.7337, 0.2236, 0.734, 0.2547, 0.7291, 0.225, 0.7337, 0.2236, 0.7295, 0.2549, 0.7291, 0.225, 0.734, 0.2547, 0.7343, 0.2856, 0.7295, 0.2549, 0.734, 0.2547, 0.7298, 0.2844, 0.7295, 0.2549, 0.7343, 0.2856, 0.7346, 0.3145, 0.7298, 0.2844, 0.7343, 0.2856, 0.73, 0.3117, 0.7298, 0.2844, 0.7346, 0.3145, 0.7349, 0.3406, 0.73, 0.3117, 0.7346, 0.3145, 0.7303, 0.3365, 0.73, 0.3117, 0.7349, 0.3406, 0.7351, 0.3613, 0.7303, 0.3365, 0.7349, 0.3406, 0.7305, 0.3576, 0.7303, 0.3365, 0.7351, 0.3613, 0.7399, 0.3679, 0.7349, 0.3406, 0.7396, 0.3453, 0.7351, 0.3613, 0.7349, 0.3406, 0.7399, 0.3679, 0.7396, 0.3453, 0.7346, 0.3145, 0.7394, 0.318, 0.7349, 0.3406, 0.7346, 0.3145, 0.7396, 0.3453, 0.7394, 0.318, 0.7343, 0.2856, 0.739, 0.2875, 0.7346, 0.3145, 0.7343, 0.2856, 0.7394, 0.318, 0.739, 0.2875, 0.734, 0.2547, 0.7387, 0.2544, 0.7343, 0.2856, 0.734, 0.2547, 0.739, 0.2875, 0.734, 0.2547, 0.7337, 0.2236, 0.7384, 0.2212, 0.734, 0.2547, 0.7384, 0.2212, 0.7387, 0.2544, 0.7337, 0.2236, 0.7334, 0.1945, 0.7381, 0.1904, 0.7337, 0.2236, 0.7381, 0.1904, 0.7384, 0.2212, 0.7334, 0.1945, 0.7331, 0.1684, 0.7378, 0.1634, 0.7334, 0.1945, 0.7378, 0.1634, 0.7381, 0.1904, 0.7376, 0.1413, 0.7331, 0.1684, 0.7329, 0.148, 0.7378, 0.1634, 0.7331, 0.1684, 0.7376, 0.1413, 0.7424, 0.1371, 0.7378, 0.1634, 0.7376, 0.1413, 0.7427, 0.1606, 0.7378, 0.1634, 0.7424, 0.1371, 0.743, 0.1884, 0.7378, 0.1634, 0.7427, 0.1606, 0.7381, 0.1904, 0.7378, 0.1634, 0.743, 0.1884, 0.7433, 0.22, 0.7381, 0.1904, 0.743, 0.1884, 0.7384, 0.2212, 0.7381, 0.1904, 0.7433, 0.22, 0.7436, 0.2542, 0.7384, 0.2212, 0.7433, 0.22, 0.7387, 0.2544, 0.7384, 0.2212, 0.7436, 0.2542, 0.739, 0.2875, 0.7387, 0.2544, 0.7436, 0.2542, 0.739, 0.2875, 0.7436, 0.2542, 0.744, 0.2881, 0.7394, 0.318, 0.739, 0.2875, 0.744, 0.2881, 0.7394, 0.318, 0.744, 0.2881, 0.7443, 0.3195, 0.7446, 0.3477, 0.7394, 0.318, 0.7443, 0.3195, 0.7396, 0.3453, 0.7394, 0.318, 0.7446, 0.3477, 0.7448, 0.3716, 0.7396, 0.3453, 0.7446, 0.3477, 0.7399, 0.3679, 0.7396, 0.3453, 0.7448, 0.3716, 0.75, 0.3767, 0.7446, 0.3477, 0.7497, 0.3517, 0.7448, 0.3716, 0.7446, 0.3477, 0.75, 0.3767, 0.7497, 0.3517, 0.7443, 0.3195, 0.7494, 0.3221, 0.7446, 0.3477, 0.7443, 0.3195, 0.7497, 0.3517, 0.7494, 0.3221, 0.744, 0.2881, 0.7491, 0.2894, 0.7443, 0.3195, 0.744, 0.2881, 0.7494, 0.3221, 0.7491, 0.2894, 0.7436, 0.2542, 0.7487, 0.2538, 0.744, 0.2881, 0.7436, 0.2542, 0.7491, 0.2894, 0.7487, 0.2538, 0.7433, 0.22, 0.7483, 0.218, 0.7436, 0.2542, 0.7433, 0.22, 0.7487, 0.2538, 0.7483, 0.218, 0.743, 0.1884, 0.748, 0.1851, 0.7433, 0.22, 0.743, 0.1884, 0.7483, 0.218, 0.748, 0.1851, 0.7427, 0.1606, 0.7477, 0.1563, 0.743, 0.1884, 0.7427, 0.1606, 0.748, 0.1851, 0.7475, 0.1318, 0.7427, 0.1606, 0.7424, 0.1371, 0.7477, 0.1563, 0.7427, 0.1606, 0.7475, 0.1318, 0.7233, 0.3528, 0.7191, 0.3472, 0.7189, 0.3277, 0.7233, 0.3528, 0.7189, 0.3277, 0.723, 0.3311, 0.7259, 0.3331, 0.7233, 0.3528, 0.723, 0.3311, 0.7261, 0.3554, 0.7233, 0.3528, 0.7259, 0.3331, 0.7303, 0.3365, 0.7261, 0.3554, 0.7259, 0.3331, 0.7305, 0.3576, 0.7261, 0.3554, 0.7303, 0.3365, 0.723, 0.3311, 0.7189, 0.3277, 0.7187, 0.3062, 0.723, 0.3311, 0.7187, 0.3062, 0.7228, 0.3085, 0.7256, 0.3099, 0.723, 0.3311, 0.7228, 0.3085, 0.7259, 0.3331, 0.723, 0.3311, 0.7256, 0.3099, 0.73, 0.3117, 0.7259, 0.3331, 0.7256, 0.3099, 0.7303, 0.3365, 0.7259, 0.3331, 0.73, 0.3117, 0.7228, 0.3085, 0.7187, 0.3062, 0.7185, 0.2822, 0.7228, 0.3085, 0.7185, 0.2822, 0.7225, 0.2831, 0.7254, 0.2838, 0.7228, 0.3085, 0.7225, 0.2831, 0.7256, 0.3099, 0.7228, 0.3085, 0.7254, 0.2838, 0.7298, 0.2844, 0.7256, 0.3099, 0.7254, 0.2838, 0.73, 0.3117, 0.7256, 0.3099, 0.7298, 0.2844, 0.7225, 0.2831, 0.7185, 0.2822, 0.7182, 0.2558, 0.7225, 0.2831, 0.7182, 0.2558, 0.7223, 0.2555, 0.7251, 0.2554, 0.7225, 0.2831, 0.7223, 0.2555, 0.7254, 0.2838, 0.7225, 0.2831, 0.7251, 0.2554, 0.7295, 0.2549, 0.7254, 0.2838, 0.7251, 0.2554, 0.7298, 0.2844, 0.7254, 0.2838, 0.7295, 0.2549, 0.722, 0.2273, 0.7182, 0.2558, 0.7179, 0.2288, 0.7223, 0.2555, 0.7182, 0.2558, 0.722, 0.2273, 0.7248, 0.2265, 0.7223, 0.2555, 0.722, 0.2273, 0.7251, 0.2554, 0.7223, 0.2555, 0.7248, 0.2265, 0.7295, 0.2549, 0.7251, 0.2554, 0.7248, 0.2265, 0.7295, 0.2549, 0.7248, 0.2265, 0.7291, 0.225, 0.7217, 0.2011, 0.7179, 0.2288, 0.7177, 0.2037, 0.722, 0.2273, 0.7179, 0.2288, 0.7217, 0.2011, 0.7245, 0.1995, 0.722, 0.2273, 0.7217, 0.2011, 0.7248, 0.2265, 0.722, 0.2273, 0.7245, 0.1995, 0.7291, 0.225, 0.7248, 0.2265, 0.7245, 0.1995, 0.7291, 0.225, 0.7245, 0.1995, 0.7289, 0.1973, 0.7215, 0.1782, 0.7177, 0.2037, 0.7174, 0.1817, 0.7217, 0.2011, 0.7177, 0.2037, 0.7215, 0.1782, 0.7243, 0.1761, 0.7217, 0.2011, 0.7215, 0.1782, 0.7245, 0.1995, 0.7217, 0.2011, 0.7243, 0.1761, 0.7289, 0.1973, 0.7245, 0.1995, 0.7243, 0.1761, 0.7289, 0.1973, 0.7243, 0.1761, 0.7286, 0.1726, 0.7174, 0.1817, 0.7172, 0.1622, 0.7213, 0.1566, 0.7174, 0.1817, 0.7213, 0.1566, 0.7215, 0.1782, 0.7243, 0.1761, 0.7213, 0.1566, 0.724, 0.154, 0.7215, 0.1782, 0.7213, 0.1566, 0.7243, 0.1761, 0.7286, 0.1726, 0.724, 0.154, 0.7284, 0.152, 0.7243, 0.1761, 0.724, 0.154, 0.7286, 0.1726, 0.7329, 0.148, 0.7286, 0.1726, 0.7284, 0.152, 0.7331, 0.1684, 0.7286, 0.1726, 0.7329, 0.148, 0.7334, 0.1945, 0.7286, 0.1726, 0.7331, 0.1684, 0.7289, 0.1973, 0.7286, 0.1726, 0.7334, 0.1945, 0.7337, 0.2236, 0.7289, 0.1973, 0.7334, 0.1945, 0.7291, 0.225, 0.7289, 0.1973, 0.7337, 0.2236, 0.734, 0.2547, 0.7291, 0.225, 0.7337, 0.2236, 0.7295, 0.2549, 0.7291, 0.225, 0.734, 0.2547, 0.7343, 0.2856, 0.7295, 0.2549, 0.734, 0.2547, 0.7298, 0.2844, 0.7295, 0.2549, 0.7343, 0.2856, 0.7346, 0.3145, 0.7298, 0.2844, 0.7343, 0.2856, 0.73, 0.3117, 0.7298, 0.2844, 0.7346, 0.3145, 0.7349, 0.3406, 0.73, 0.3117, 0.7346, 0.3145, 0.7303, 0.3365, 0.73, 0.3117, 0.7349, 0.3406, 0.7351, 0.3613, 0.7303, 0.3365, 0.7349, 0.3406, 0.7305, 0.3576, 0.7303, 0.3365, 0.7351, 0.3613, 0.7399, 0.3679, 0.7349, 0.3406, 0.7396, 0.3453, 0.7351, 0.3613, 0.7349, 0.3406, 0.7399, 0.3679, 0.7396, 0.3453, 0.7346, 0.3145, 0.7394, 0.318, 0.7349, 0.3406, 0.7346, 0.3145, 0.7396, 0.3453, 0.7394, 0.318, 0.7343, 0.2856, 0.739, 0.2875, 0.7346, 0.3145, 0.7343, 0.2856, 0.7394, 0.318, 0.739, 0.2875, 0.734, 0.2547, 0.7387, 0.2544, 0.7343, 0.2856, 0.734, 0.2547, 0.739, 0.2875, 0.734, 0.2547, 0.7337, 0.2236, 0.7384, 0.2212, 0.734, 0.2547, 0.7384, 0.2212, 0.7387, 0.2544, 0.7337, 0.2236, 0.7334, 0.1945, 0.7381, 0.1904, 0.7337, 0.2236, 0.7381, 0.1904, 0.7384, 0.2212, 0.7334, 0.1945, 0.7331, 0.1684, 0.7378, 0.1634, 0.7334, 0.1945, 0.7378, 0.1634, 0.7381, 0.1904, 0.7376, 0.1413, 0.7331, 0.1684, 0.7329, 0.148, 0.7378, 0.1634, 0.7331, 0.1684, 0.7376, 0.1413, 0.7424, 0.1371, 0.7378, 0.1634, 0.7376, 0.1413, 0.7427, 0.1606, 0.7378, 0.1634, 0.7424, 0.1371, 0.743, 0.1884, 0.7378, 0.1634, 0.7427, 0.1606, 0.7381, 0.1904, 0.7378, 0.1634, 0.743, 0.1884, 0.7433, 0.22, 0.7381, 0.1904, 0.743, 0.1884, 0.7384, 0.2212, 0.7381, 0.1904, 0.7433, 0.22, 0.7436, 0.2542, 0.7384, 0.2212, 0.7433, 0.22, 0.7387, 0.2544, 0.7384, 0.2212, 0.7436, 0.2542, 0.739, 0.2875, 0.7387, 0.2544, 0.7436, 0.2542, 0.739, 0.2875, 0.7436, 0.2542, 0.744, 0.2881, 0.7394, 0.318, 0.739, 0.2875, 0.744, 0.2881, 0.7394, 0.318, 0.744, 0.2881, 0.7443, 0.3195, 0.7446, 0.3477, 0.7394, 0.318, 0.7443, 0.3195, 0.7396, 0.3453, 0.7394, 0.318, 0.7446, 0.3477, 0.7448, 0.3716, 0.7396, 0.3453, 0.7446, 0.3477, 0.7399, 0.3679, 0.7396, 0.3453, 0.7448, 0.3716, 0.75, 0.3767, 0.7446, 0.3477, 0.7497, 0.3517, 0.7448, 0.3716, 0.7446, 0.3477, 0.75, 0.3767, 0.7497, 0.3517, 0.7443, 0.3195, 0.7494, 0.3221, 0.7446, 0.3477, 0.7443, 0.3195, 0.7497, 0.3517, 0.7494, 0.3221, 0.744, 0.2881, 0.7491, 0.2894, 0.7443, 0.3195, 0.744, 0.2881, 0.7494, 0.3221, 0.7491, 0.2894, 0.7436, 0.2542, 0.7487, 0.2538, 0.744, 0.2881, 0.7436, 0.2542, 0.7491, 0.2894, 0.7487, 0.2538, 0.7433, 0.22, 0.7483, 0.218, 0.7436, 0.2542, 0.7433, 0.22, 0.7487, 0.2538, 0.7483, 0.218, 0.743, 0.1884, 0.748, 0.1851, 0.7433, 0.22, 0.743, 0.1884, 0.7483, 0.218, 0.748, 0.1851, 0.7427, 0.1606, 0.7477, 0.1563, 0.743, 0.1884, 0.7427, 0.1606, 0.748, 0.1851, 0.7475, 0.1318, 0.7427, 0.1606, 0.7424, 0.1371, 0.7477, 0.1563, 0.7427, 0.1606, 0.7475, 0.1318, 0.7233, 0.3528, 0.7191, 0.3472, 0.7189, 0.3277, 0.7233, 0.3528, 0.7189, 0.3277, 0.723, 0.3311, 0.7259, 0.3331, 0.7233, 0.3528, 0.723, 0.3311, 0.7261, 0.3554, 0.7233, 0.3528, 0.7259, 0.3331, 0.7303, 0.3365, 0.7261, 0.3554, 0.7259, 0.3331, 0.7305, 0.3576, 0.7261, 0.3554, 0.7303, 0.3365, 0.723, 0.3311, 0.7189, 0.3277, 0.7187, 0.3062, 0.723, 0.3311, 0.7187, 0.3062, 0.7228, 0.3085, 0.7256, 0.3099, 0.723, 0.3311, 0.7228, 0.3085, 0.7259, 0.3331, 0.723, 0.3311, 0.7256, 0.3099, 0.73, 0.3117, 0.7259, 0.3331, 0.7256, 0.3099, 0.7303, 0.3365, 0.7259, 0.3331, 0.73, 0.3117, 0.7228, 0.3085, 0.7187, 0.3062, 0.7185, 0.2822, 0.7228, 0.3085, 0.7185, 0.2822, 0.7225, 0.2831, 0.7254, 0.2838, 0.7228, 0.3085, 0.7225, 0.2831, 0.7256, 0.3099, 0.7228, 0.3085, 0.7254, 0.2838, 0.7298, 0.2844, 0.7256, 0.3099, 0.7254, 0.2838, 0.73, 0.3117, 0.7256, 0.3099, 0.7298, 0.2844, 0.7225, 0.2831, 0.7185, 0.2822, 0.7182, 0.2558, 0.7225, 0.2831, 0.7182, 0.2558, 0.7223, 0.2555, 0.7251, 0.2554, 0.7225, 0.2831, 0.7223, 0.2555, 0.7254, 0.2838, 0.7225, 0.2831, 0.7251, 0.2554, 0.7295, 0.2549, 0.7254, 0.2838, 0.7251, 0.2554, 0.7298, 0.2844, 0.7254, 0.2838, 0.7295, 0.2549, 0.722, 0.2273, 0.7182, 0.2558, 0.7179, 0.2288, 0.7223, 0.2555, 0.7182, 0.2558, 0.722, 0.2273, 0.7248, 0.2265, 0.7223, 0.2555, 0.722, 0.2273, 0.7251, 0.2554, 0.7223, 0.2555, 0.7248, 0.2265, 0.7295, 0.2549, 0.7251, 0.2554, 0.7248, 0.2265, 0.7295, 0.2549, 0.7248, 0.2265, 0.7291, 0.225, 0.7217, 0.2011, 0.7179, 0.2288, 0.7177, 0.2037, 0.722, 0.2273, 0.7179, 0.2288, 0.7217, 0.2011, 0.7245, 0.1995, 0.722, 0.2273, 0.7217, 0.2011, 0.7248, 0.2265, 0.722, 0.2273, 0.7245, 0.1995, 0.7291, 0.225, 0.7248, 0.2265, 0.7245, 0.1995, 0.7291, 0.225, 0.7245, 0.1995, 0.7289, 0.1973, 0.7215, 0.1782, 0.7177, 0.2037, 0.7174, 0.1817, 0.7217, 0.2011, 0.7177, 0.2037, 0.7215, 0.1782, 0.7243, 0.1761, 0.7217, 0.2011, 0.7215, 0.1782, 0.7245, 0.1995, 0.7217, 0.2011, 0.7243, 0.1761, 0.7289, 0.1973, 0.7245, 0.1995, 0.7243, 0.1761, 0.7289, 0.1973, 0.7243, 0.1761, 0.7286, 0.1726, 0.7174, 0.1817, 0.7172, 0.1622, 0.7213, 0.1566, 0.7174, 0.1817, 0.7213, 0.1566, 0.7215, 0.1782, 0.7243, 0.1761, 0.7213, 0.1566, 0.724, 0.154, 0.7215, 0.1782, 0.7213, 0.1566, 0.7243, 0.1761, 0.7286, 0.1726, 0.724, 0.154, 0.7284, 0.152, 0.7243, 0.1761, 0.724, 0.154, 0.7286, 0.1726, 0.7329, 0.148, 0.7286, 0.1726, 0.7284, 0.152, 0.7331, 0.1684, 0.7286, 0.1726, 0.7329, 0.148, 0.7334, 0.1945, 0.7286, 0.1726, 0.7331, 0.1684, 0.7289, 0.1973, 0.7286, 0.1726, 0.7334, 0.1945, 0.7337, 0.2236, 0.7289, 0.1973, 0.7334, 0.1945, 0.7291, 0.225, 0.7289, 0.1973, 0.7337, 0.2236, 0.734, 0.2547, 0.7291, 0.225, 0.7337, 0.2236, 0.7295, 0.2549, 0.7291, 0.225, 0.734, 0.2547, 0.7343, 0.2856, 0.7295, 0.2549, 0.734, 0.2547, 0.7298, 0.2844, 0.7295, 0.2549, 0.7343, 0.2856, 0.7346, 0.3145, 0.7298, 0.2844, 0.7343, 0.2856, 0.73, 0.3117, 0.7298, 0.2844, 0.7346, 0.3145, 0.7349, 0.3406, 0.73, 0.3117, 0.7346, 0.3145, 0.7303, 0.3365, 0.73, 0.3117, 0.7349, 0.3406, 0.7351, 0.3613, 0.7303, 0.3365, 0.7349, 0.3406, 0.7305, 0.3576, 0.7303, 0.3365, 0.7351, 0.3613, 0.7399, 0.3679, 0.7349, 0.3406, 0.7396, 0.3453, 0.7351, 0.3613, 0.7349, 0.3406, 0.7399, 0.3679, 0.7396, 0.3453, 0.7346, 0.3145, 0.7394, 0.318, 0.7349, 0.3406, 0.7346, 0.3145, 0.7396, 0.3453, 0.7394, 0.318, 0.7343, 0.2856, 0.739, 0.2875, 0.7346, 0.3145, 0.7343, 0.2856, 0.7394, 0.318, 0.739, 0.2875, 0.734, 0.2547, 0.7387, 0.2544, 0.7343, 0.2856, 0.734, 0.2547, 0.739, 0.2875, 0.734, 0.2547, 0.7337, 0.2236, 0.7384, 0.2212, 0.734, 0.2547, 0.7384, 0.2212, 0.7387, 0.2544, 0.7337, 0.2236, 0.7334, 0.1945, 0.7381, 0.1904, 0.7337, 0.2236, 0.7381, 0.1904, 0.7384, 0.2212, 0.7334, 0.1945, 0.7331, 0.1684, 0.7378, 0.1634, 0.7334, 0.1945, 0.7378, 0.1634, 0.7381, 0.1904, 0.7376, 0.1413, 0.7331, 0.1684, 0.7329, 0.148, 0.7378, 0.1634, 0.7331, 0.1684, 0.7376, 0.1413, 0.7424, 0.1371, 0.7378, 0.1634, 0.7376, 0.1413, 0.7427, 0.1606, 0.7378, 0.1634, 0.7424, 0.1371, 0.743, 0.1884, 0.7378, 0.1634, 0.7427, 0.1606, 0.7381, 0.1904, 0.7378, 0.1634, 0.743, 0.1884, 0.7433, 0.22, 0.7381, 0.1904, 0.743, 0.1884, 0.7384, 0.2212, 0.7381, 0.1904, 0.7433, 0.22, 0.7436, 0.2542, 0.7384, 0.2212, 0.7433, 0.22, 0.7387, 0.2544, 0.7384, 0.2212, 0.7436, 0.2542, 0.739, 0.2875, 0.7387, 0.2544, 0.7436, 0.2542, 0.739, 0.2875, 0.7436, 0.2542, 0.744, 0.2881, 0.7394, 0.318, 0.739, 0.2875, 0.744, 0.2881, 0.7394, 0.318, 0.744, 0.2881, 0.7443, 0.3195, 0.7446, 0.3477, 0.7394, 0.318, 0.7443, 0.3195, 0.7396, 0.3453, 0.7394, 0.318, 0.7446, 0.3477, 0.7448, 0.3716, 0.7396, 0.3453, 0.7446, 0.3477, 0.7399, 0.3679, 0.7396, 0.3453, 0.7448, 0.3716, 0.75, 0.3767, 0.7446, 0.3477, 0.7497, 0.3517, 0.7448, 0.3716, 0.7446, 0.3477, 0.75, 0.3767, 0.7497, 0.3517, 0.7443, 0.3195, 0.7494, 0.3221, 0.7446, 0.3477, 0.7443, 0.3195, 0.7497, 0.3517, 0.7494, 0.3221, 0.744, 0.2881, 0.7491, 0.2894, 0.7443, 0.3195, 0.744, 0.2881, 0.7494, 0.3221, 0.7491, 0.2894, 0.7436, 0.2542, 0.7487, 0.2538, 0.744, 0.2881, 0.7436, 0.2542, 0.7491, 0.2894, 0.7487, 0.2538, 0.7433, 0.22, 0.7483, 0.218, 0.7436, 0.2542, 0.7433, 0.22, 0.7487, 0.2538, 0.7483, 0.218, 0.743, 0.1884, 0.748, 0.1851, 0.7433, 0.22, 0.743, 0.1884, 0.7483, 0.218, 0.748, 0.1851, 0.7427, 0.1606, 0.7477, 0.1563, 0.743, 0.1884, 0.7427, 0.1606, 0.748, 0.1851, 0.7475, 0.1318, 0.7427, 0.1606, 0.7424, 0.1371, 0.7477, 0.1563, 0.7427, 0.1606, 0.7475, 0.1318])
me_hele_barracks_structbmesh_004.materials.append(mat_pskmat1_003)
me_hele_barracks_structbmesh_004.use_remesh_preserve_volume = False
me_hele_barracks_structbmesh_004.use_remesh_preserve_attributes = False
me_hele_barracks_structbmesh_004.use_mirror_vertex_groups = False
me_hele_barracks_structbmesh_004.update()

# ---- objects
ob_hemi = bpy.data.objects.new('Hemi', light_hemi)
ob_hele_barracks_structbmesh_001 = bpy.data.objects.new('hele_barracks_structbMesh.001', me_hele_barracks_structbmesh_001)
ob_hele_barracks_structbmesh_000 = bpy.data.objects.new('hele_barracks_structbMesh.000', me_hele_barracks_structbmesh_004)
ob_camera = bpy.data.objects.new('Camera', cam_camera)

# ---- transforms, parenting, visibility, modifiers, constraints
ob_hemi.location = (-1.428, 0.7026, 7.874)
ob_hemi.lineart.crease_threshold = 0.0
ob_hele_barracks_structbmesh_001.location = (0.0, 0.0, 0.0)
ob_hele_barracks_structbmesh_001.rotation_euler = (1.571, 0.0, 0.0)
ob_hele_barracks_structbmesh_001.lineart.crease_threshold = 0.0
ob_hele_barracks_structbmesh_000.location = (0.0, 0.0, 0.0)
ob_hele_barracks_structbmesh_000.rotation_euler = (1.571, 0.0, 0.0)
ob_hele_barracks_structbmesh_000.lineart.crease_threshold = 0.0
ob_camera.location = (7.481, -6.508, 5.344)
ob_camera.rotation_euler = (1.109, 0.0, 0.8149)
ob_camera.lock_rotations_4d = False
ob_camera.empty_display_type = 'ARROWS'
ob_camera.color = (0.0, 0.0, 0.0, 0.0)
ob_camera.display_type = 'WIRE'
ob_camera.lineart.crease_threshold = 0.0

# ---- collection membership
col_collection_1.objects.link(ob_hemi)
col_collection_1.objects.link(ob_hele_barracks_structbmesh_001)
col_collection_1.objects.link(ob_hele_barracks_structbmesh_000)
col_collection_1.objects.link(ob_camera)

# ---- scene / render settings (as saved in the file)
scene.camera = ob_camera
scene.frame_start = 1; scene.frame_end = 1; scene.frame_set(1)
scene.render.engine = 'BLENDER_EEVEE_NEXT'
scene.render.resolution_percentage = 50
scene.render.dither_intensity = 0.0
scene.cycles.use_denoising = False
scene.cycles.samples = 10
scene.cycles.sampling_pattern = 'TABULATED_SOBOL'
scene.cycles.light_sampling_threshold = 0.0
scene.cycles.use_adaptive_sampling = False
scene.cycles.use_light_tree = False
scene.cycles.blur_glossy = 0.0
scene.cycles.pixel_filter_type = 'GAUSSIAN'
scene.cycles.sample_clamp_indirect = 0.0
scene.view_settings.view_transform = 'Standard'
bpy.context.view_layer.update()
